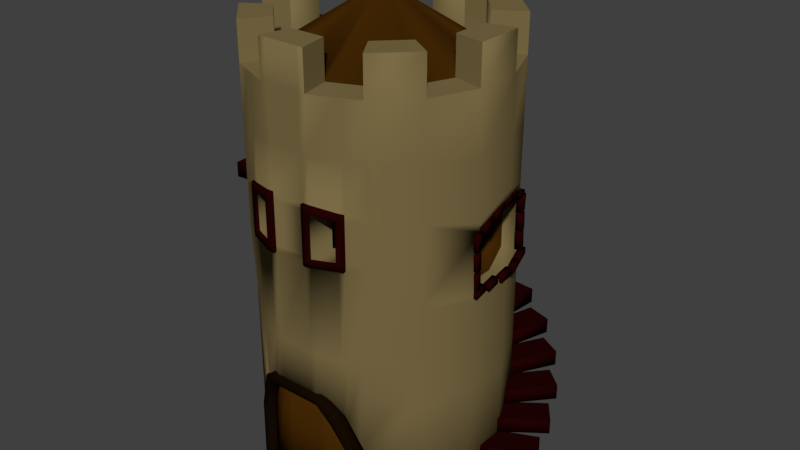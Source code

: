 # Source: Tower.blend  (saved by Blender 2.78.0; exported with 4.5.12 LTS)
import bpy
from mathutils import Matrix  # noqa: F401  (used for matrix-valued properties, if any)

bpy.ops.wm.read_factory_settings(use_empty=True)
scene = bpy.context.scene
scene.name = 'Scene'

# ---- collections
col_collection_1 = bpy.data.collections.new('Collection 1'); scene.collection.children.link(col_collection_1)

# ---- materials (node trees are filled in below, after node groups)
mat_brick = bpy.data.materials.new('Brick')
mat_brick.alpha_threshold = 0.0
mat_brick.roughness = 0.5
mat_castle_brick = bpy.data.materials.new('Castle Brick')
mat_castle_brick.alpha_threshold = 0.0
mat_castle_brick.roughness = 0.5
mat_wood_normal = bpy.data.materials.new('Wood Normal')
mat_wood_normal.alpha_threshold = 0.0
mat_wood_normal.roughness = 0.5
mat_wood_darker = bpy.data.materials.new('Wood Darker')
mat_wood_darker.alpha_threshold = 0.0
mat_wood_darker.roughness = 0.5

# ---- material node trees
mat_brick.use_nodes = True; mat_brick.node_tree.nodes.clear()
_N = mat_brick.node_tree.nodes; _L = mat_brick.node_tree.links
n0 = _N.new('ShaderNodeOutputMaterial'); n0.name = 'Material Output'; n0.location = (300, 300)
n1 = _N.new('ShaderNodeBsdfDiffuse'); n1.name = 'Diffuse BSDF'; n1.location = (10, 300)
n1.inputs[0].default_value = (0.196, 0.1468, 0.05997, 1.0)
_L.new(n1.outputs[0], n0.inputs[0])
n0.is_active_output = True
mat_castle_brick.use_nodes = True; mat_castle_brick.node_tree.nodes.clear()
_N = mat_castle_brick.node_tree.nodes; _L = mat_castle_brick.node_tree.links
n0 = _N.new('ShaderNodeOutputMaterial'); n0.name = 'Material Output'; n0.location = (300, 300)
n1 = _N.new('ShaderNodeBsdfDiffuse'); n1.name = 'Diffuse BSDF'; n1.location = (10, 300)
n1.inputs[0].default_value = (0.01599, 0.0008255, 0.0008255, 1.0)
_L.new(n1.outputs[0], n0.inputs[0])
n0.is_active_output = True
mat_wood_normal.use_nodes = True; mat_wood_normal.node_tree.nodes.clear()
_N = mat_wood_normal.node_tree.nodes; _L = mat_wood_normal.node_tree.links
n0 = _N.new('ShaderNodeOutputMaterial'); n0.name = 'Material Output'; n0.location = (300, 300)
n1 = _N.new('ShaderNodeBsdfDiffuse'); n1.name = 'Diffuse BSDF'; n1.location = (10, 300)
n1.inputs[0].default_value = (0.0578, 0.02117, 0.001558, 1.0)
_L.new(n1.outputs[0], n0.inputs[0])
n0.is_active_output = True
mat_wood_darker.use_nodes = True; mat_wood_darker.node_tree.nodes.clear()
_N = mat_wood_darker.node_tree.nodes; _L = mat_wood_darker.node_tree.links
n0 = _N.new('ShaderNodeOutputMaterial'); n0.name = 'Material Output'; n0.location = (300, 300)
n1 = _N.new('ShaderNodeBsdfDiffuse'); n1.name = 'Diffuse BSDF'; n1.location = (10, 300)
n1.inputs[0].default_value = (0.007193, 0.003262, 0.0008008, 1.0)
_L.new(n1.outputs[0], n0.inputs[0])
n0.is_active_output = True

# ---- world
world_world = bpy.data.worlds.new('World'); scene.world = world_world
world_world.use_nodes = True; world_world.node_tree.nodes.clear()
_N = world_world.node_tree.nodes; _L = world_world.node_tree.links
n0 = _N.new('ShaderNodeOutputWorld'); n0.name = 'World Output'; n0.location = (300, 300)
n1 = _N.new('ShaderNodeBackground'); n1.name = 'Background'; n1.location = (10, 300)
n1.inputs[0].default_value = (0.05088, 0.05088, 0.05088, 1.0)
_L.new(n1.outputs[0], n0.inputs[0])
n0.is_active_output = True
world_world.color = (0.05088, 0.05088, 0.05088)
world_world.use_sun_shadow = False
world_world.sun_shadow_jitter_overblur = 0.0
world_world.cycles.sampling_method = 'MANUAL'

# ---- meshes
me_cylinder_001 = bpy.data.meshes.new('Cylinder.001')
me_cylinder_001.from_pydata([(-0.8219, 0.2242, 1.435), (-0.8219, 0.00509, 1.458), (-0.8686, 0.2237, 1.505), (-0.8686, 0.00509, 1.528), (-0.8522, 0.2239, 1.587), (-0.8522, 0.00509, 1.61), (-0.7823, 0.2246, 1.634), (-0.7823, 0.00509, 1.657), (-0.6998, 0.2255, 1.617), (-0.6998, 0.00509, 1.641), (-0.653, 0.226, 1.547), (-0.653, 0.00509, 1.571), (-0.6695, 0.2258, 1.465), (-0.6695, 0.00509, 1.488), (-0.7394, 0.2251, 1.418), (-0.7394, 0.00509, 1.442), (-0.8796, 0.7562, 1.487), (-0.8632, 0.7565, 1.57), (-0.7933, 0.7579, 1.616), (-0.7108, 0.7595, 1.6), (-0.6641, 0.7604, 1.53), (-0.6805, 0.7601, 1.447), (-0.7504, 0.7587, 1.401), (-0.8329, 0.7571, 1.417), (-0.8832, 1.009, 1.483), (-0.8669, 1.007, 1.565), (-0.7974, 0.9987, 1.612), (-0.7155, 0.9891, 1.595), (-0.6691, 0.9837, 1.525), (-0.6854, 0.9856, 1.443), (-0.7549, 0.9937, 1.396), (-0.8368, 1.003, 1.413), (-0.7375, 1.56, 1.528), (-0.7236, 1.551, 1.61), (-0.6645, 1.514, 1.657), (-0.5948, 1.47, 1.641), (-0.5553, 1.445, 1.571), (-0.5692, 1.453, 1.488), (-0.6283, 1.491, 1.442), (-0.698, 1.535, 1.458), (-0.4022, 1.837, 1.685), (-0.3965, 1.822, 1.768), (-0.3726, 1.756, 1.815), (-0.3444, 1.678, 1.798), (-0.3284, 1.635, 1.728), (-0.334, 1.65, 1.646), (-0.3579, 1.716, 1.599), (-0.3862, 1.793, 1.616), (0.4276, 1.842, 1.685), (0.4222, 1.826, 1.768), (0.3988, 1.76, 1.815), (0.3713, 1.683, 1.798), (0.3557, 1.639, 1.728), (0.3612, 1.654, 1.646), (0.3845, 1.72, 1.599), (0.412, 1.798, 1.616), (0.7443, 1.585, 1.685), (0.7308, 1.576, 1.768), (0.6732, 1.536, 1.815), (0.6052, 1.489, 1.798), (0.5667, 1.463, 1.728), (0.5802, 1.472, 1.646), (0.6378, 1.512, 1.599), (0.7058, 1.559, 1.616), (0.9351, 1.021, 1.542), (0.9189, 1.018, 1.625), (0.8497, 1.008, 1.671), (0.7681, 0.996, 1.655), (0.7219, 0.9892, 1.585), (0.7381, 0.9916, 1.502), (0.8073, 1.002, 1.456), (0.8889, 1.014, 1.472), (0.906, -0.00616, 1.571), (0.8896, -0.005668, 1.653), (0.8197, -0.003568, 1.7), (0.7372, -0.001091, 1.684), (0.6905, 0.0003125, 1.614), (0.7069, -0.0001803, 1.531), (0.7768, -0.00228, 1.485), (0.8593, -0.004757, 1.501), (1.529, 3.454, -0.9764), (1.443, 3.739, -0.9503), (1.478, 3.981, -0.8652), (1.527, 3.736, -0.9759), (1.554, 3.736, -0.8881), (1.598, 4.098, -0.4175), (1.527, 4.134, -0.6638), (1.717, 4.125, -0.4197), (1.72, 4.05, 0.3082), (1.768, 4.127, 0.06684), (1.673, 3.739, 0.2878), (1.676, 3.716, 0.2878), (1.767, 3.474, 0.3796), (1.681, 3.209, 0.3796), (1.698, 3.108, 0.3885), (1.676, 3.196, -0.4169), (1.674, 3.196, -0.6749), (2.292, 0.05107, 0.4312), (2.405, 0.492, 0.3191), (1.683, 0.7126, 0.138), (1.436, 0.7128, -0.526), (1.812, 1.154, -1.413), (0.2119, 1.816, -1.477), (0.2508, 2.257, -1.614), (-0.3806, 2.036, -2.237), (-0.5241, 2.257, -2.305), (-0.4312, 2.477, -1.423), (-1.007, 2.477, -2.139), (-0.7298, 2.698, -1.296), (-1.072, 2.918, -1.228), (-2.103, 3.139, -1.102), (-1.379, 3.139, -0.5901), (-1.498, 3.36, -0.6672), (-1.573, 3.58, -0.2763), (0.2741, 6.348, 1.342), (-0.3273, 5.817, -1.681), (-1.444, 5.817, -0.9352), (-1.706, 5.817, -0.3025), (-0.3273, 6.348, 1.761), (1.119, 5.825, 0.7775), (-1.089, 5.825, 0.7775), (-1.287, 5.825, -0.2192), (-0.244, 5.825, -1.262), (1.474, 5.817, -0.9352), (0.3574, 5.817, 1.761), (-1.444, 5.817, 1.015), (-0.3273, 6.348, -1.681), (0.2741, 5.825, -1.262), (-1.444, 6.348, 1.015), (-0.7226, 5.825, -1.064), (-0.3273, -7.907e-08, -1.681), (1.317, 6.348, 0.2989), (1.317, 6.348, -0.2192), (-1.089, 6.348, 0.7775), (0.3574, 1.769, -1.681), (0.9901, 1.769, -1.419), (1.474, 1.769, -0.9352), (1.736, 1.769, -0.3025), (1.736, 1.769, 0.3822), (1.474, 1.769, 1.015), (-0.3273, 1.769, 1.761), (-1.444, 1.769, 1.015), (-1.706, 1.769, 0.3822), (-1.706, 1.769, -0.3025), (-1.444, 1.769, -0.9352), (-0.96, 1.769, -1.419), (-0.3273, 1.769, -1.681), (-0.6437, 5.817, 1.63), (0.6738, 5.817, 1.63), (-0.6433, 0.1168, 1.46), (-0.7094, 0.1226, 1.476), (0.3574, 4.369, -1.681), (0.9901, 4.369, -1.419), (1.474, 4.262, 1.015), (0.9901, 4.274, 1.499), (-0.3273, 4.369, 1.761), (-0.96, 4.287, 1.499), (-1.444, 4.369, 1.015), (-1.444, 4.369, -0.9352), (-0.96, 4.369, -1.419), (-0.3273, 4.369, -1.681), (0.6738, 4.309, 1.63), (0.3574, 3.216, -1.681), (0.9901, 3.216, -1.419), (1.474, 3.216, 1.015), (0.9901, 3.75, 1.499), (0.3574, 3.753, 1.761), (-0.96, 3.738, 1.499), (-1.444, 3.737, 1.015), (-1.444, 3.216, -0.9352), (-0.96, 3.216, -1.419), (-0.3273, 3.216, -1.681), (-1.706, 5.817, 0.03986), (-1.706, 6.348, 0.03986), (-1.706, 1.769, 0.03986), (-1.482, 3.793, 0.458), (-1.482, 4.842, -0.2528), (0.08328, 6.6, -0.06225), (0.1355, 6.6, 0.0159), (0.1172, 6.6, 0.1081), (0.08328, 6.6, 0.142), (-0.008906, 6.6, 0.1603), (-0.05317, 6.6, 0.142), (-0.08706, 6.6, 0.1081), (-0.08706, 6.6, -0.02837), (-0.05317, 6.6, -0.06225), (-0.008906, 6.6, -0.08059), (-0.6437, 4.309, 1.258), (0.6738, 4.309, 1.258), (0.6738, 3.757, 1.258), (1.248, 4.049, -0.8902), (1.51, 3.139, 0.4273), (1.237, 4.129, -0.2033), (1.236, 3.246, -0.203), (0.9921, 3.967, -0.7922), (-1.482, 4.907, 0.5024), (-1.482, 3.713, 0.1026), (0.6738, -7.907e-08, 1.454), (0.3574, -7.907e-08, 1.517), (-0.3273, -7.907e-08, 1.517), (-0.6437, -7.907e-08, 1.466), (0.3546, 1.655, 1.622), (-0.3174, 1.655, 1.622), (0.7844, 0.9845, 1.397), (0.3668, -0.000449, 1.655), (-0.3178, 0.1168, 1.654), (0.758, 0.1314, 1.58), (1.444, 3.452, -0.9507), (1.477, 3.209, -0.8647), (1.451, 4.041, -0.9319), (1.537, 4.036, -0.9503), (1.596, 4.187, -0.4377), (1.717, 4.217, -0.4412), (1.747, 4.213, -0.2149), (1.682, 3.981, 0.2878), (1.771, 3.978, 0.2878), (1.761, 3.736, 0.3796), (1.679, 3.473, 0.2878), (1.698, 3.2, 0.3885), (1.746, 3.2, 0.135), (1.785, 3.108, 0.3741), (1.658, 3.108, -0.1093), (1.698, 3.2, 0.1298), (1.658, 3.2, -0.1093), (1.785, 3.2, 0.1154), (1.698, 3.108, -0.1412), (1.591, 3.104, -0.644), (1.591, 3.196, -0.644), (1.674, 3.104, -0.6749), (1.759, 3.196, -0.4479), (1.494, 0.05107, 0.817), (1.494, 0.2715, 0.817), (1.494, 0.05107, 0.4312), (2.405, 0.2716, 0.3191), (1.624, 0.492, 0.4876), (1.683, 0.4922, 0.138), (2.251, 0.7126, -0.5429), (2.078, 0.7128, -1.001), (2.102, 1.154, -1.159), (1.812, 0.9333, -1.413), (1.413, 1.154, -0.874), (1.802, 1.154, -1.572), (1.465, 1.154, -1.76), (1.422, 1.374, -1.913), (1.422, 1.595, -1.913), (1.189, 1.595, -1.148), (0.8199, 1.595, -1.261), (1.052, 1.374, -2.025), (1.052, 1.595, -2.025), (0.9119, 1.595, -1.369), (0.5936, 1.815, -2.197), (0.2119, 2.036, -1.477), (0.2508, 2.036, -1.614), (-0.01721, 2.036, -2.366), (-0.01721, 2.257, -2.366), (-0.1125, 2.036, -1.484), (-0.1033, 2.477, -1.626), (-0.78, 2.698, -1.429), (-0.9949, 2.698, -1.109), (-1.658, 2.698, -1.554), (-1.814, 2.918, -1.523), (-1.072, 3.139, -1.228), (-1.214, 3.139, -0.8699), (-1.315, 3.359, -0.9705), (-1.379, 3.359, -0.5901), (-2.296, 3.36, -0.6298), (-2.367, 3.58, -0.1936), (-1.533, 3.801, 0.3695), (-2.327, 3.801, 0.4521), (0.3574, -7.907e-08, -1.681), (0.9901, -7.907e-08, -1.419), (1.736, -7.907e-08, -0.3025), (-0.6437, 1.541, 1.63), (0.8274, 1.002, 1.499), (-1.706, -7.907e-08, 0.3822), (-0.7858, 1.002, 1.499), (0.7809, 0.9806, 1.295), (-1.726, 5.111, 0.1026), (1.474, 3.139, -0.9352), (-0.3273, 3.753, 1.761), (-1.726, 3.704, 0.5024), (-1.726, 3.709, -0.2973), (0.9921, 3.234, -0.7922), (-0.6437, 3.757, 1.258), (0.3574, 3.753, 1.389), (0.3574, 4.369, 1.389), (1.51, 3.245, -0.2575), (-1.676, 5.02, 0.1024), (-1.676, 4.842, -0.2528), (-1.676, 3.801, 0.1027), (0.6705, 0.1171, 1.451), (-0.7511, 1.009, 1.326), (-0.6122, 1.499, 1.405), (0.6741, 0.1209, 1.553), (0.3608, 0.1212, 1.617), (-0.3235, 0.1212, 1.617), (-0.6343, -0.000449, 1.604), (0.7984, 0.01824, 1.557), (0.6798, 0.1166, 1.589), (1.471, 3.452, -0.8629), (1.556, 3.454, -0.8885), (1.63, 4.216, -0.4268), (1.63, 4.125, -0.4054), (1.771, 3.978, 0.3796), (1.676, 3.716, 0.3796), (1.765, 3.717, 0.3796), (1.767, 3.474, 0.2878), (1.674, 3.452, 0.2878), (1.681, 3.209, 0.2878), (1.785, 3.2, 0.3741), (1.746, 3.2, -0.1237), (2.292, 0.2715, 0.817), (2.324, 0.2716, -0.05802), (1.543, 0.2716, 0.1105), (2.251, 0.4922, -0.5429), (1.523, 0.4922, -0.2134), (2.307, 0.7128, -0.6915), (1.285, 0.9333, -0.813), (1.076, 1.154, -1.062), (0.9119, 1.815, -1.369), (0.5274, 1.815, -1.401), (0.978, 1.815, -2.165), (0.4911, 2.036, -2.319), (0.5944, 2.036, -1.527), (0.1086, 2.036, -2.269), (0.1086, 1.816, -2.269), (-0.5241, 2.477, -2.305), (-0.852, 2.257, -2.102), (-0.4312, 2.257, -1.423), (-1.284, 2.698, -1.871), (-1.007, 2.698, -2.139), (-1.443, 2.698, -1.874), (-2.103, 3.359, -1.102), (-1.48, 3.58, -0.2818), (-1.48, 3.36, -0.2818), (-2.278, 3.36, -0.2444), (-1.57, 3.713, -0.2667), (-1.533, 3.58, 0.3695), (1.736, 5.817, 0.3822), (1.317, 5.825, 0.2989), (-0.6437, 1.602, 1.386), (0.3574, 6.348, 1.761), (-1.706, -7.907e-08, 0.03986), (-1.706, -7.907e-08, -0.3025), (-1.444, -7.907e-08, -0.9352), (1.736, 6.348, -0.3025), (1.736, 5.817, -0.3025), (1.119, 6.348, -0.6978), (1.474, 6.348, -0.9352), (-1.287, 6.348, -0.2192), (-1.706, 6.348, -0.3025), (0.7527, 5.825, 1.144), (0.7527, 6.348, 1.144), (-0.7226, 5.825, 1.144), (-0.7226, 6.348, 1.144), (-0.3273, 5.817, 1.761), (-0.96, 5.817, -1.419), (-0.96, 6.348, 1.499), (-0.244, 6.348, -1.262), (-1.287, 5.825, 0.2989), (0.2741, 5.825, 1.342), (0.2741, 6.348, -1.262), (0.3574, 1.769, 1.761), (0.6738, 1.531, 1.63), (-1.726, 4.907, 0.5024), (-0.6437, 3.757, 1.63), (1.736, 3.139, 0.3822), (1.736, 3.152, -0.3025), (1.266, 3.234, -0.8467), (1.248, 3.139, -0.8902), (-1.726, 3.713, 0.1026), (-1.482, 4.911, -0.2973), (-1.482, 3.709, -0.2973), (-1.726, 4.911, -0.2973), (0.03901, 6.6, -0.08059), (0.1172, 6.6, -0.02837), (0.1355, 6.6, 0.06382), (0.03901, 6.6, 0.1603), (-0.1054, 6.6, 0.06382), (-0.1054, 6.6, 0.0159), (-0.7547, -7.907e-08, 1.463), (-0.7653, -7.907e-08, 1.58), (1.511, 4.128, -0.2577), (1.266, 3.967, -0.8467), (1.236, 3.967, 0.4347), (1.51, 3.967, 0.3802), (-1.676, 4.839, 0.458), (-0.3271, 0.1173, 1.515), (0.7487, 0.1319, 1.442), (0.7522, 0.1357, 1.543), (-0.7453, -0.000449, 1.601), (-0.634, 0.1164, 1.598), (1.45, 3.209, -0.9526), (1.535, 3.212, -0.9782), (1.446, 3.716, -0.9513), (1.448, 3.473, -0.952), (1.533, 3.474, -0.9777), (1.563, 3.978, -0.8908), (1.452, 3.954, -0.9001), (1.589, 4.118, -0.7286), (1.591, 4.032, -0.6968), (1.529, 4.045, -0.6435), (1.683, 4.095, -0.4427), (1.66, 4.121, -0.2221), (1.747, 4.121, -0.2364), (1.662, 4.125, -0.2029), (1.701, 4.052, 0.04293), (1.789, 4.056, 0.02923), (1.749, 4.217, -0.1861), (1.749, 4.13, -0.2166), (1.68, 4.123, 0.08053), (1.807, 4.054, 0.2945), (1.807, 3.967, 0.2664), (1.761, 3.736, 0.2878), (1.765, 3.717, 0.2878), (1.679, 3.473, 0.3796), (1.674, 3.452, 0.3796), (1.769, 3.212, 0.3796), (1.769, 3.212, 0.2878), (1.763, 3.454, 0.2878), (1.785, 3.108, 0.1154), (1.746, 3.108, -0.1237), (1.698, 3.2, -0.1412), (1.746, 3.2, -0.4164), (1.785, 3.2, -0.1555), (1.676, 3.104, -0.4169), (1.759, 3.104, -0.4479), (1.624, 0.2716, 0.4876), (2.324, 0.492, -0.05802), (1.543, 0.492, 0.1105), (1.666, 0.7128, -0.216), (2.078, 0.9332, -1.001), (2.102, 0.9333, -1.159), (1.285, 1.154, -0.813), (0.978, 1.595, -2.165), (0.5936, 1.595, -2.197), (0.5274, 1.595, -1.401), (0.5944, 1.816, -1.527), (0.4911, 1.816, -2.319), (-0.1125, 2.257, -1.484), (-0.852, 2.477, -2.102), (-0.4522, 2.477, -1.564), (-1.284, 2.477, -1.871), (-1.658, 2.918, -1.554), (-1.214, 2.918, -0.8699), (-1.957, 2.918, -1.165), (-1.315, 3.139, -0.9705), (1.736, -7.907e-08, 0.3822), (1.474, -7.907e-08, 1.015), (-1.444, -7.907e-08, 1.015), (-0.96, -7.907e-08, -1.419), (0.6738, 1.602, 1.386), (0.8305, 1.002, 1.255), (0.6458, 1.499, 1.408), (0.6494, 1.502, 1.51), (1.474, 4.004, -0.9238), (1.51, 3.152, -0.2575), (1.51, 4.223, -0.2575), (-1.482, 5.111, 0.1026), (-1.676, 3.793, 0.458), (-1.482, 5.02, 0.1024), (-1.482, 4.839, 0.458), (-1.482, 3.798, -0.2528), (0.3572, 0.1173, 1.516), (-0.321, 1.652, 1.52), (0.3511, 1.652, 1.52), (-0.6397, 0.1207, 1.562), (-0.7058, 0.1265, 1.578), (0.6831, -0.000449, 1.593), (1.562, 3.212, -0.8904), (1.475, 3.473, -0.8641), (1.473, 3.716, -0.8634), (1.531, 3.717, -0.977), (1.557, 3.717, -0.8891), (1.56, 3.474, -0.8898), (1.452, 3.981, -0.953), (1.469, 3.739, -0.8624), (1.537, 3.978, -0.9787), (1.504, 4.037, -0.6784), (1.503, 4.123, -0.7102), (1.539, 3.949, -0.9185), (1.614, 4.041, -0.6687), (1.611, 4.131, -0.689), (1.68, 4.184, -0.4629), (1.66, 4.213, -0.2006), (1.701, 4.139, 0.07099), (1.662, 4.213, -0.1724), (1.789, 4.144, 0.05729), (1.68, 4.035, 0.05247), (1.72, 3.962, 0.2801), (1.768, 4.04, 0.03877), (1.673, 3.739, 0.3796), (1.682, 3.981, 0.3796), (1.763, 3.454, 0.3796), (1.658, 3.108, 0.1494), (1.658, 3.2, 0.1494), (1.746, 3.108, 0.135), (1.698, 3.108, 0.1298), (1.658, 3.108, -0.402), (1.658, 3.2, -0.402), (1.746, 3.108, -0.4164), (1.785, 3.108, -0.1555), (1.484, 3.111, -0.9552), (1.584, 3.104, -0.6707), (1.584, 3.196, -0.6707), (1.484, 3.203, -0.9552), (1.567, 3.111, -0.9861), (1.567, 3.203, -0.9861), (1.667, 3.104, -0.7017), (1.667, 3.196, -0.7017), (2.292, 0.05107, 0.817), (1.494, 0.2715, 0.4312), (2.292, 0.2715, 0.4312), (2.41, 0.4922, -0.1914), (2.41, 0.7126, -0.1914), (1.523, 0.7126, -0.2134), (2.307, 0.9332, -0.6915), (1.666, 0.9332, -0.216), (1.436, 0.9332, -0.526), (1.575, 0.9333, -0.5585), (1.575, 1.154, -0.5585), (1.802, 1.374, -1.572), (1.413, 1.374, -0.874), (1.076, 1.374, -1.062), (1.465, 1.374, -1.76), (1.189, 1.374, -1.148), (0.8199, 1.374, -1.261), (-0.3806, 2.257, -2.237), (-0.1033, 2.257, -1.626), (-0.4522, 2.698, -1.564), (-0.7298, 2.477, -1.296), (-1.443, 2.918, -1.874), (-0.78, 2.918, -1.429), (-0.9949, 2.918, -1.109), (-1.814, 3.139, -1.523), (-1.957, 3.139, -1.165), (-2.166, 3.139, -0.7218), (-2.166, 3.359, -0.7218), (-2.296, 3.58, -0.6298), (-1.498, 3.58, -0.6672), (-2.278, 3.58, -0.2444), (-2.367, 3.801, -0.1936), (-2.327, 3.58, 0.4521), (0.9901, 5.817, -1.419), (0.3574, 5.817, -1.681), (1.474, 5.817, 1.015), (1.474, -7.907e-08, -0.9352), (0.9901, 6.348, -1.419), (1.736, 6.348, 0.3822), (-1.706, 5.817, 0.3822), (1.119, 5.825, -0.6978), (0.9901, 6.348, 1.499), (1.474, 6.348, 1.015), (1.317, 5.825, -0.2192), (-0.3273, 1.769, 1.517), (-0.96, 6.348, -1.419), (-1.444, 6.348, -0.9352), (0.7891, 0.01869, 1.419), (0.8198, -7.907e-08, 1.57), (-1.706, 6.348, 0.3822), (-0.96, 5.817, 1.499), (0.7527, 5.825, -1.064), (0.9901, 5.817, 1.499), (0.3574, 6.348, -1.681), (0.7527, 6.348, -1.064), (-1.089, 5.825, -0.6978), (1.119, 6.348, 0.7775), (-0.244, 6.348, 1.342), (-0.244, 5.825, 1.342), (-1.287, 6.348, 0.2989), (-0.7226, 6.348, -1.064), (-1.089, 6.348, -0.6978), (-0.8065, 1.031, 1.296), (0.3574, 1.769, 1.517), (-0.6437, 4.309, 1.63), (1.736, 4.223, -0.3025), (1.736, 3.985, 0.2914), (0.3574, 4.369, 1.761), (0.6738, 3.757, 1.63), (1.51, 4.049, 0.4273), (-1.482, 3.704, 0.5024), (-0.3273, 3.753, 1.389), (-0.3273, 4.369, 1.389), (1.51, 3.234, 0.3802), (1.236, 3.234, 0.4347), (-1.482, 3.801, 0.1027), (-1.676, 3.798, -0.2528), (-0.7475, 1.013, 1.428), (-0.6087, 1.503, 1.507), (-0.318, -0.000449, 1.655), (0.3665, 0.1168, 1.654), (-0.7001, 0.1222, 1.614), (0.3574, 2.291, -1.681), (0.9901, 2.291, -1.419), (1.736, 2.268, -0.3025), (1.474, 2.291, 1.015), (-1.444, 2.479, 1.015), (-1.444, 2.291, -0.9352), (-0.96, 2.291, -1.419), (-0.3273, 2.291, -1.681), (-1.713, 2.47, 0.06248), (1.736, 2.263, 0.3822), (0.9078, 2.359, 1.499), (-0.3273, 2.415, 1.761), (-1.713, 2.469, -0.3006), (0.6738, 2.377, 1.63), (1.474, 2.263, -0.9352), (0.3574, 2.411, 1.761), (-0.8772, 2.438, 1.499), (-1.713, 2.467, 0.4256), (-0.6437, 2.441, 1.63), (0.9901, 5.046, 1.499), (0.9901, 5.093, -1.419), (1.736, 4.901, 0.3368), (1.474, 5.04, 1.015), (-1.716, 5.362, 0.4423), (-0.96, 5.093, -1.419), (0.3574, 5.093, 1.761), (-0.96, 5.052, 1.499), (0.3574, 5.093, -1.681), (1.474, 4.911, -0.9295), (1.736, 5.02, -0.3025), (-0.3273, 5.093, 1.761), (-1.444, 5.093, 1.015), (-1.716, 5.364, -0.2999), (-1.444, 5.093, -0.9352), (-0.3273, 5.093, -1.681), (-0.6437, 5.063, 1.63), (0.6738, 5.063, 1.63), (-1.716, 5.464, 0.07121), (-1.682, 2.448, -0.3748), (-1.693, 4.848, -0.3719), (-1.264, 5.825, -0.2751), (-0.1032, 6.6, 0.01072), (-1.693, 3.697, -0.3719), (-1.676, 5.817, -0.3765), (-1.676, 1.769, -0.3765), (-1.676, -7.907e-08, -0.3765), (-1.684, 5.333, -0.3742), (0.9901, 4.378, 1.499), (0.9901, 4.466, -1.419), (1.736, 4.108, 0.2975), (1.474, 4.367, 1.015), (-1.724, 4.968, 0.4943), (-0.96, 4.466, -1.419), (0.3574, 4.466, 1.761), (-0.96, 4.39, 1.499), (0.3574, 4.466, -1.681), (1.474, 4.126, -0.9246), (1.736, 4.33, -0.3025), (-0.3273, 4.466, 1.761), (-1.444, 4.466, 1.015), (-1.724, 4.972, -0.2976), (-1.444, 4.466, -0.9352), (-0.3273, 4.466, -1.681), (-0.6437, 4.41, 1.63), (0.6738, 4.41, 1.63), (-1.724, 5.159, 0.09834), (-1.692, 4.913, -0.3722), (-1.676, 1.769, 0.4545), (-1.694, 4.846, 0.5609), (-0.1033, 6.6, 0.06887), (-1.676, 5.817, 0.4545), (-1.676, -7.907e-08, 0.4545), (-1.265, 5.825, 0.3535), (-1.694, 3.708, 0.5609), (-1.683, 2.468, 0.4929), (-1.685, 5.332, 0.5077), (-1.692, 4.911, 0.5537), (-1.783, 4.97, 0.4965), (-1.785, 4.909, 0.5045), (-1.785, 4.913, -0.2951), (-1.785, 3.711, -0.2951), (-1.785, 5.113, 0.1047), (-1.752, 3.699, -0.3697), (-1.783, 4.974, -0.2954), (-1.752, 4.849, -0.3697), (-1.785, 3.706, 0.5045), (-1.783, 5.16, 0.1005), (-1.751, 4.914, -0.37), (-1.753, 4.847, 0.563), (-1.753, 3.709, 0.563), (-1.751, 4.913, 0.5559), (0.3574, 3.152, -1.681), (0.9901, 3.152, -1.419), (1.736, 3.091, -0.3025), (1.474, 3.152, 1.015), (-1.444, 3.651, 1.015), (-1.444, 3.152, -0.9352), (-0.96, 3.152, -1.419), (-0.3273, 3.152, -1.681), (-1.725, 3.627, 0.09979), (1.736, 3.079, 0.3822), (0.9844, 3.654, 1.499), (-0.3273, 3.661, 1.761), (-1.725, 3.624, -0.2975), (0.6738, 3.662, 1.63), (1.474, 3.079, -0.9352), (0.3574, 3.661, 1.761), (-0.9543, 3.649, 1.499), (-1.725, 3.619, 0.4971), (-0.6437, 3.667, 1.63), (-1.692, 3.611, -0.3721), (-1.693, 3.623, 0.5562), (-0.6879, 1.447, 1.361), (-0.6464, 1.37, 1.485), (-0.6499, 1.366, 1.384), (-0.7296, 5.817, 1.595), (-0.6823, 1.394, 1.595), (-0.6738, -7.907e-08, 1.465), (-0.7296, 3.752, 1.595), (-0.6645, -0.000449, 1.603), (-0.6613, 0.1184, 1.464), (-0.6577, 0.1223, 1.566), (-0.7296, 4.303, 1.595), (-0.6519, 0.118, 1.602), (-0.7071, 2.44, 1.595), (-0.7296, 5.06, 1.595), (-0.7296, 4.405, 1.595), (-0.728, 3.662, 1.595), (-0.2243, -7.907e-08, 1.517), (-0.2163, 1.655, 1.622), (-0.215, -0.000449, 1.655), (-0.001699, 6.6, 0.1603), (-0.2242, 0.1173, 1.515), (-0.2206, 0.1212, 1.617), (-0.2199, 1.652, 1.52), (-0.2243, 1.769, 1.761), (-0.2243, 5.817, 1.761), (-0.2243, 6.348, 1.761), (-0.1661, 6.348, 1.342), (-0.1661, 5.825, 1.342), (-0.2243, 1.769, 1.517), (-0.2243, 4.369, 1.761), (-0.2243, 3.753, 1.761), (-0.2149, 0.1168, 1.654), (-0.2243, 2.414, 1.761), (-0.2243, 5.093, 1.761), (-0.2243, 4.466, 1.761), (-0.2243, 3.661, 1.761), (0.2605, 1.655, 1.622), (0.0323, 6.6, 0.1603), (0.2569, 1.652, 1.52), (0.2615, 1.769, 1.761), (0.2615, 5.817, 1.761), (0.2615, 6.348, 1.761), (0.2015, 6.348, 1.342), (0.2015, 5.825, 1.342), (0.2615, 1.769, 1.517), (0.2615, 4.369, 1.761), (0.2615, 3.753, 1.761), (0.2615, 2.411, 1.761), (0.2615, 5.093, 1.761), (0.2615, 4.466, 1.761), (0.2615, 3.661, 1.761), (0.2615, -7.907e-08, 1.517), (0.2709, -0.000449, 1.655), (0.2614, 0.1173, 1.516), (0.265, 0.1212, 1.617), (0.2707, 0.1168, 1.654), (0.7562, 5.817, 1.596), (0.7138, 1.393, 1.596), (0.7562, 3.755, 1.596), (0.6909, 0.1209, 1.449), (0.6944, 0.1248, 1.55), (0.7146, 1.446, 1.352), (0.7038, 0.00487, 1.445), (0.7562, 4.3, 1.596), (0.681, 1.364, 1.379), (0.6846, 1.368, 1.481), (0.7131, 0.004421, 1.583), (0.7002, 0.1205, 1.587), (0.7347, 2.373, 1.596), (0.7562, 5.059, 1.596), (0.7562, 4.402, 1.596), (0.7547, 3.66, 1.596), (-0.3273, 4.369, 1.807), (-0.3273, 3.753, 1.807), (0.3574, 3.753, 1.807), (0.6738, 3.757, 1.676), (0.3574, 4.466, 1.807), (0.3574, 4.369, 1.807), (-0.6437, 3.757, 1.676), (-0.7296, 3.752, 1.641), (-0.3273, 4.466, 1.807), (-0.6437, 4.41, 1.676), (-0.6437, 4.309, 1.676), (0.6738, 4.41, 1.676), (0.6738, 4.309, 1.676), (0.2615, 4.369, 1.807), (-0.7296, 4.303, 1.641), (0.2615, 3.753, 1.807), (-0.7296, 4.405, 1.641), (0.2615, 4.466, 1.807), (-0.3273, 3.661, 1.807), (0.6738, 3.662, 1.676), (0.3574, 3.661, 1.807), (-0.6437, 3.667, 1.676), (-0.728, 3.662, 1.641), (0.2615, 3.661, 1.807), (-0.2243, 4.369, 1.807), (-0.2243, 3.753, 1.807), (-0.2243, 4.466, 1.807), (-0.2243, 3.661, 1.807), (0.7562, 3.755, 1.642), (0.7562, 4.3, 1.642), (0.7562, 4.402, 1.642), (0.7547, 3.66, 1.642)], [], [(8, 6, 7, 9), (10, 8, 9, 11), (12, 10, 11, 13), (14, 12, 13, 15), (0, 14, 15, 1), (4, 6, 18, 17), (5, 3, 1, 15, 13, 11, 9, 7), (4, 2, 3, 5), (2, 0, 1, 3), (6, 4, 5, 7), (18, 19, 27, 26), (10, 12, 21, 20), (2, 4, 17, 16), (0, 2, 16, 23), (8, 10, 20, 19), (6, 8, 19, 18), (12, 14, 22, 21), (14, 0, 23, 22), (30, 31, 39, 38), (16, 17, 25, 24), (23, 16, 24, 31), (21, 22, 30, 29), (19, 20, 28, 27), (17, 18, 26, 25), (22, 23, 31, 30), (20, 21, 29, 28), (35, 36, 44, 43), (28, 29, 37, 36), (26, 27, 35, 34), (24, 25, 33, 32), (31, 24, 32, 39), (29, 30, 38, 37), (27, 28, 36, 35), (25, 26, 34, 33), (47, 40, 48, 55), (33, 34, 42, 41), (38, 39, 47, 46), (36, 37, 45, 44), (34, 35, 43, 42), (32, 33, 41, 40), (39, 32, 40, 47), (37, 38, 46, 45), (52, 53, 61, 60), (45, 46, 54, 53), (43, 44, 52, 51), (41, 42, 50, 49), (46, 47, 55, 54), (44, 45, 53, 52), (42, 43, 51, 50), (40, 41, 49, 48), (62, 63, 71, 70), (50, 51, 59, 58), (48, 49, 57, 56), (55, 48, 56, 63), (53, 54, 62, 61), (51, 52, 60, 59), (49, 50, 58, 57), (54, 55, 63, 62), (69, 70, 78, 77), (60, 61, 69, 68), (58, 59, 67, 66), (56, 57, 65, 64), (63, 56, 64, 71), (61, 62, 70, 69), (59, 60, 68, 67), (57, 58, 66, 65), (73, 74, 75, 76, 77, 78, 79, 72), (67, 68, 76, 75), (65, 66, 74, 73), (70, 71, 79, 78), (68, 69, 77, 76), (66, 67, 75, 74), (64, 65, 73, 72), (71, 64, 72, 79), (392, 208, 299, 207), (207, 299, 300, 80), (80, 300, 469, 393), (393, 469, 208, 392), (207, 80, 393, 392), (300, 299, 208, 469), (395, 470, 471, 394), (394, 471, 473, 472), (472, 473, 474, 396), (396, 474, 470, 395), (394, 472, 396, 395), (473, 471, 470, 474), (81, 476, 82, 475), (475, 82, 397, 477), (477, 397, 84, 83), (83, 84, 476, 81), (475, 477, 83, 81), (397, 82, 476, 84), (478, 479, 209, 398), (398, 209, 210, 480), (480, 210, 399, 400), (400, 399, 479, 478), (398, 480, 400, 478), (210, 209, 479, 399), (85, 211, 86, 401), (401, 86, 482, 481), (481, 482, 483, 402), (402, 483, 211, 85), (401, 481, 402, 85), (482, 86, 211, 483), (403, 484, 301, 302), (302, 301, 212, 87), (87, 212, 213, 404), (404, 213, 484, 403), (302, 87, 404, 403), (212, 301, 484, 213), (406, 485, 486, 405), (405, 486, 408, 409), (409, 408, 487, 407), (407, 487, 485, 406), (405, 409, 407, 406), (408, 486, 485, 487), (489, 88, 410, 488), (488, 410, 89, 490), (490, 89, 411, 412), (412, 411, 88, 489), (488, 490, 412, 489), (89, 410, 88, 411), (90, 491, 492, 214), (214, 492, 303, 215), (215, 303, 216, 413), (413, 216, 491, 90), (214, 215, 413, 90), (303, 492, 491, 216), (217, 415, 304, 91), (91, 304, 305, 414), (414, 305, 92, 306), (306, 92, 415, 217), (91, 414, 306, 217), (305, 304, 415, 92), (308, 93, 416, 307), (307, 416, 493, 419), (419, 493, 417, 418), (418, 417, 93, 308), (307, 419, 418, 308), (493, 416, 93, 417), (94, 218, 495, 494), (494, 495, 219, 496), (496, 219, 309, 220), (220, 309, 218, 94), (494, 496, 220, 94), (219, 495, 218, 309), (497, 222, 223, 221), (221, 223, 310, 421), (421, 310, 224, 420), (420, 224, 222, 497), (221, 421, 420, 497), (310, 223, 222, 224), (225, 422, 499, 498), (498, 499, 423, 500), (500, 423, 424, 501), (501, 424, 422, 225), (498, 500, 501, 225), (423, 499, 422, 424), (425, 95, 227, 226), (226, 227, 96, 228), (228, 96, 229, 426), (426, 229, 95, 425), (226, 228, 426, 425), (96, 227, 95, 229), (503, 504, 505, 502), (502, 505, 507, 506), (506, 507, 509, 508), (508, 509, 504, 503), (502, 506, 508, 503), (507, 505, 504, 509), (510, 311, 231, 230), (230, 231, 511, 232), (232, 511, 512, 97), (97, 512, 311, 510), (230, 232, 97, 510), (511, 231, 311, 512), (233, 98, 234, 427), (427, 234, 429, 313), (313, 429, 428, 312), (312, 428, 98, 233), (427, 313, 312, 233), (429, 234, 98, 428), (513, 514, 99, 235), (235, 99, 515, 315), (315, 515, 236, 314), (314, 236, 514, 513), (235, 315, 314, 513), (515, 99, 514, 236), (316, 516, 517, 430), (430, 517, 518, 100), (100, 518, 431, 237), (237, 431, 516, 316), (430, 100, 237, 316), (518, 517, 516, 431), (432, 238, 520, 519), (519, 520, 433, 317), (317, 433, 101, 239), (239, 101, 238, 432), (519, 317, 239, 432), (433, 520, 238, 101), (241, 521, 522, 240), (240, 522, 523, 318), (318, 523, 524, 242), (242, 524, 521, 241), (240, 318, 242, 241), (523, 522, 521, 524), (243, 244, 245, 525), (525, 245, 246, 526), (526, 246, 248, 247), (247, 248, 244, 243), (525, 526, 247, 243), (246, 245, 244, 248), (434, 321, 319, 249), (249, 319, 320, 436), (436, 320, 250, 435), (435, 250, 321, 434), (249, 436, 435, 434), (320, 319, 321, 250), (438, 322, 323, 437), (437, 323, 251, 102), (102, 251, 324, 325), (325, 324, 322, 438), (437, 102, 325, 438), (251, 323, 322, 324), (253, 254, 103, 252), (252, 103, 439, 255), (255, 439, 527, 104), (104, 527, 254, 253), (252, 255, 104, 253), (439, 103, 254, 527), (105, 326, 256, 528), (528, 256, 106, 328), (328, 106, 440, 327), (327, 440, 326, 105), (528, 328, 327, 105), (106, 256, 326, 440), (107, 330, 529, 441), (441, 529, 108, 530), (530, 108, 329, 442), (442, 329, 330, 107), (441, 530, 442, 107), (108, 529, 330, 329), (331, 531, 532, 257), (257, 532, 533, 258), (258, 533, 443, 259), (259, 443, 531, 331), (257, 258, 259, 331), (533, 532, 531, 443), (260, 534, 261, 109), (109, 261, 262, 444), (444, 262, 535, 445), (445, 535, 534, 260), (109, 444, 445, 260), (262, 261, 534, 535), (110, 332, 263, 446), (446, 263, 264, 111), (111, 264, 537, 536), (536, 537, 332, 110), (446, 111, 536, 110), (264, 263, 332, 537), (265, 538, 539, 112), (112, 539, 333, 334), (334, 333, 540, 335), (335, 540, 538, 265), (112, 334, 335, 265), (333, 539, 538, 540), (266, 541, 336, 113), (113, 336, 267, 337), (337, 267, 268, 542), (542, 268, 541, 266), (113, 337, 542, 266), (267, 336, 541, 268), (134, 135, 270, 269), (135, 136, 546, 270), (123, 348, 347, 550), (136, 137, 271, 546), (547, 348, 123, 543), (137, 138, 447, 271), (345, 132, 131, 548), (138, 139, 448, 447), (345, 548, 338, 346), (139, 273, 558, 448), (132, 345, 346, 553), (552, 551, 562, 545), (708, 275, 572, 704), (548, 131, 339, 338), (729, 118, 355, 728), (275, 141, 449, 381), (338, 339, 119, 545), (659, 142, 274, 663), (357, 128, 125, 560), (174, 143, 343, 342), (123, 550, 553, 346), (636, 144, 344, 637), (173, 350, 117, 172), (144, 145, 450, 344), (543, 561, 564, 547), (145, 146, 130, 450), (556, 555, 356, 116), (626, 115, 544, 619), (352, 566, 119, 351), (127, 544, 563, 361), (115, 126, 563, 544), (544, 127, 561, 543), (564, 347, 348, 547), (126, 115, 122, 358), (551, 352, 351, 562), (555, 570, 129, 356), (552, 566, 352, 551), (356, 129, 122, 115), (730, 567, 118, 729), (116, 565, 571, 556), (354, 133, 128, 357), (350, 349, 121, 117), (569, 349, 350, 559), (635, 632, 565, 116), (571, 570, 555, 556), (128, 133, 120, 125), (358, 361, 563, 126), (360, 351, 180, 377), (570, 571, 565, 129), (662, 664, 359, 549), (559, 549, 359, 569), (746, 114, 360, 747), (355, 568, 353, 560), (361, 358, 122, 127), (118, 567, 568, 355), (347, 564, 561, 550), (133, 354, 353, 120), (357, 560, 353, 354), (545, 119, 566, 552), (131, 132, 553, 339), (349, 569, 359, 121), (341, 124, 360, 114), (562, 351, 360, 124), (130, 146, 134, 269), (598, 599, 146, 145), (597, 598, 145, 144), (630, 597, 144, 636), (600, 604, 143, 174), (666, 609, 142, 659), (608, 596, 141, 275), (716, 608, 275, 708), (736, 603, 140, 727), (605, 607, 362, 363), (595, 602, 273, 139), (601, 595, 139, 138), (594, 601, 138, 137), (606, 594, 137, 136), (593, 606, 136, 135), (592, 593, 135, 134), (603, 610, 272, 140), (140, 272, 340, 554), (772, 605, 363, 761), (453, 465, 201, 454), (291, 150, 467, 587), (768, 453, 454, 769), (388, 276, 203, 389), (763, 388, 389, 764), (727, 140, 554, 732), (558, 273, 452, 557), (761, 363, 451, 765), (363, 362, 573, 451), (269, 270, 546, 271, 447, 448, 558, 557, 766, 197, 198, 755, 720, 199, 200, 709, 380, 381, 449, 663, 274, 342, 343, 637, 344, 450, 130), (275, 381, 380, 572), (750, 754, 799, 791), (738, 650, 784, 802), (647, 640, 152, 151), (640, 648, 455, 152), (648, 649, 575, 455), (649, 641, 576, 575), (641, 642, 153, 576), (642, 639, 154, 153), (645, 753, 793, 780), (578, 166, 778, 779), (718, 646, 156, 714), (646, 651, 157, 156), (643, 657, 678, 669), (373, 277, 673, 671), (658, 653, 158, 631), (653, 644, 159, 158), (644, 654, 160, 159), (171, 160, 151, 162), (690, 171, 162, 683), (655, 718, 792, 785), (577, 166, 284, 285), (151, 152, 163, 162), (152, 455, 278, 163), (366, 367, 456, 191), (576, 366, 191, 579), (576, 153, 164, 366), (153, 154, 165, 164), (365, 279, 581, 283), (161, 578, 779, 788), (714, 156, 167, 710), (156, 157, 168, 167), (652, 658, 679, 675), (280, 364, 195, 580), (631, 158, 169, 634), (158, 159, 170, 169), (159, 160, 171, 170), (368, 383, 194, 282), (286, 368, 282, 193), (278, 455, 190, 369), (575, 576, 579, 457), (367, 278, 369, 456), (455, 575, 457, 190), (364, 277, 458, 195), (364, 280, 677, 670), (609, 600, 174, 142), (559, 173, 172, 549), (142, 174, 342, 274), (175, 461, 386, 459), (585, 175, 459, 289), (281, 370, 196, 372), (373, 281, 372, 371), (370, 280, 580, 196), (277, 373, 371, 458), (374, 186, 185, 184, 633, 379, 378, 661, 183, 182, 181, 723, 741, 377, 180, 179, 376, 178, 375, 177), (122, 129, 185, 186), (747, 360, 377, 741), (561, 127, 374, 177), (127, 122, 186, 374), (353, 568, 181, 182), (550, 561, 177, 375), (120, 353, 182, 183), (553, 550, 375, 178), (664, 120, 183, 661), (351, 119, 179, 180), (339, 553, 178, 376), (121, 359, 378, 379), (119, 339, 376, 179), (632, 121, 379, 633), (129, 565, 184, 185), (166, 578, 189, 284), (574, 365, 283, 187), (155, 574, 187, 582), (161, 577, 285, 188), (279, 155, 582, 581), (578, 161, 188, 189), (382, 383, 190, 457), (385, 382, 457, 579), (383, 368, 369, 190), (583, 385, 579, 191), (368, 286, 456, 369), (286, 583, 191, 456), (383, 382, 192, 194), (583, 286, 193, 584), (385, 583, 584, 384), (382, 385, 384, 192), (460, 461, 195, 458), (461, 175, 580, 195), (462, 176, 371, 372), (175, 585, 196, 580), (176, 460, 458, 371), (585, 462, 372, 196), (287, 288, 586, 289), (386, 287, 289, 459), (460, 176, 288, 287), (176, 462, 586, 288), (461, 460, 287, 386), (462, 585, 289, 586), (276, 388, 557, 452), (387, 149, 391, 205), (290, 463, 590, 298), (150, 380, 390, 591), (150, 291, 572, 380), (292, 464, 554, 340), (742, 465, 573, 748), (768, 276, 452, 765), (709, 200, 296, 711), (706, 292, 340, 704), (763, 290, 298, 771), (465, 453, 451, 573), (454, 201, 294, 293), (721, 202, 295, 725), (705, 587, 467, 713), (202, 588, 466, 295), (769, 454, 293, 764), (463, 290, 293, 294), (149, 387, 295, 466), (464, 292, 588, 202), (757, 463, 294, 758), (706, 291, 587, 705), (726, 464, 202, 721), (712, 149, 466, 713), (298, 590, 204, 468), (735, 205, 589, 722), (715, 591, 390, 711), (205, 391, 296, 589), (771, 298, 468, 770), (766, 557, 297, 770), (755, 198, 204, 756), (200, 199, 589, 296), (724, 387, 205, 735), (557, 388, 206, 297), (198, 197, 468, 204), (712, 150, 591, 715), (700, 691, 600, 609), (146, 599, 592, 134), (775, 696, 605, 772), (694, 701, 610, 603), (683, 684, 593, 592), (684, 697, 606, 593), (697, 685, 594, 606), (685, 692, 601, 594), (692, 686, 595, 601), (686, 693, 602, 595), (696, 698, 607, 605), (739, 694, 603, 736), (719, 699, 608, 716), (699, 687, 596, 608), (703, 700, 609, 666), (691, 695, 604, 600), (702, 688, 597, 630), (688, 689, 598, 597), (689, 690, 599, 598), (549, 172, 629, 615), (356, 115, 626, 616), (116, 356, 616, 625), (635, 116, 625, 638), (172, 117, 624, 629), (662, 549, 615, 667), (560, 125, 623, 618), (707, 560, 618, 717), (728, 355, 622, 737), (148, 124, 617, 628), (545, 562, 611, 614), (338, 545, 614, 613), (346, 338, 613, 621), (123, 346, 621, 620), (543, 123, 620, 612), (544, 543, 612, 619), (355, 147, 627, 622), (760, 148, 628, 773), (654, 626, 619, 647), (117, 635, 638, 624), (695, 702, 630, 604), (565, 632, 633, 184), (277, 364, 670, 673), (668, 643, 669, 682), (604, 630, 636, 143), (117, 121, 632, 635), (143, 636, 637, 343), (624, 638, 658, 652), (160, 654, 647, 151), (615, 629, 657, 643), (616, 626, 654, 644), (625, 616, 644, 653), (638, 625, 653, 658), (629, 624, 652, 657), (667, 615, 643, 668), (618, 623, 651, 646), (717, 618, 646, 718), (737, 622, 650, 738), (628, 617, 645, 656), (614, 611, 639, 642), (613, 614, 642, 641), (621, 613, 641, 649), (620, 621, 649, 648), (612, 620, 648, 640), (619, 612, 640, 647), (622, 627, 655, 650), (773, 628, 656, 774), (623, 667, 668, 651), (125, 662, 667, 623), (687, 703, 666, 596), (359, 664, 661, 378), (157, 660, 665, 168), (651, 668, 660, 157), (596, 666, 659, 141), (125, 120, 664, 662), (141, 659, 663, 449), (682, 669, 670, 680), (678, 675, 671, 673), (680, 670, 677, 681), (669, 678, 673, 670), (671, 676, 674, 672), (675, 679, 676, 671), (280, 665, 681, 677), (665, 660, 680, 681), (631, 634, 674, 676), (660, 668, 682, 680), (658, 631, 676, 679), (634, 281, 672, 674), (657, 652, 675, 678), (281, 373, 671, 672), (168, 665, 703, 687), (281, 634, 702, 695), (170, 171, 690, 689), (169, 170, 689, 688), (634, 169, 688, 702), (370, 281, 695, 691), (665, 280, 700, 703), (167, 168, 687, 699), (710, 167, 699, 719), (365, 574, 786, 782), (775, 762, 804, 807), (164, 165, 693, 686), (366, 164, 686, 692), (367, 366, 692, 685), (278, 367, 685, 697), (163, 278, 697, 684), (162, 163, 684, 683), (696, 775, 807, 795), (155, 279, 777, 776), (280, 370, 691, 700), (599, 690, 683, 592), (166, 577, 781, 778), (627, 717, 718, 655), (147, 707, 717, 627), (701, 719, 716, 610), (149, 712, 715, 391), (391, 715, 711, 296), (150, 712, 713, 467), (292, 706, 705, 588), (588, 705, 713, 466), (291, 706, 704, 572), (380, 709, 711, 390), (650, 655, 785, 784), (710, 719, 798, 783), (610, 716, 708, 272), (272, 708, 704, 340), (750, 734, 739, 754), (752, 737, 738, 753), (744, 728, 737, 752), (754, 739, 736, 751), (757, 724, 735, 759), (199, 720, 722, 589), (759, 735, 722, 756), (742, 726, 721, 740), (387, 724, 725, 295), (740, 721, 725, 758), (464, 726, 732, 554), (568, 731, 723, 181), (749, 733, 734, 750), (753, 738, 733, 749), (743, 727, 732, 748), (751, 736, 727, 743), (567, 730, 731, 568), (746, 730, 729, 745), (745, 729, 728, 744), (341, 745, 744, 124), (114, 746, 745, 341), (607, 751, 743, 362), (362, 743, 748, 573), (698, 696, 795, 796), (774, 656, 787, 806), (201, 740, 758, 294), (465, 742, 740, 201), (590, 759, 756, 204), (463, 757, 759, 590), (698, 754, 751, 607), (124, 744, 752, 617), (617, 752, 753, 645), (754, 698, 796, 799), (720, 755, 756, 722), (724, 757, 758, 725), (726, 742, 748, 732), (731, 747, 741, 723), (730, 746, 747, 731), (165, 762, 775, 693), (611, 773, 774, 639), (562, 760, 773, 611), (693, 775, 772, 602), (197, 766, 770, 468), (206, 771, 770, 297), (203, 769, 764, 389), (388, 763, 771, 206), (453, 768, 765, 451), (154, 767, 762, 165), (639, 774, 767, 154), (273, 761, 765, 452), (290, 763, 764, 293), (276, 768, 769, 203), (602, 772, 761, 273), (806, 787, 788, 805), (784, 785, 786, 776), (787, 780, 781, 788), (802, 784, 776, 800), (805, 788, 779, 804), (800, 776, 777, 801), (801, 777, 794, 803), (779, 778, 796, 795), (777, 782, 797, 794), (804, 779, 795, 807), (782, 783, 798, 797), (786, 790, 783, 782), (785, 792, 790, 786), (780, 793, 789, 781), (781, 789, 791, 778), (778, 791, 799, 796), (656, 645, 780, 787), (734, 733, 800, 801), (701, 694, 794, 797), (574, 155, 776, 786), (694, 739, 803, 794), (733, 738, 802, 800), (577, 161, 788, 781), (739, 734, 801, 803), (279, 365, 782, 777), (762, 767, 805, 804), (753, 749, 789, 793), (714, 710, 783, 790), (719, 701, 797, 798), (767, 774, 806, 805), (749, 750, 791, 789), (718, 714, 790, 792)])
me_cylinder_001.polygons.foreach_set('use_smooth', [1, 1, 1, 1, 1, 1, 1, 1, 1, 1, 1, 1, 1, 1, 1, 1, 1, 1, 1, 1, 1, 1, 1, 1, 1, 1, 1, 1, 1, 1, 1, 1, 1, 1, 1, 1, 1, 1, 1, 1, 1, 1, 1, 1, 1, 1, 1, 1, 1, 1, 1, 1, 1, 1, 1, 1, 1, 1, 1, 1, 1, 1, 1, 1, 1, 1, 1, 1, 1, 1, 1, 1, 1, 1, 1, 1, 1, 1, 1, 1, 1, 1, 1, 1, 1, 1, 1, 1, 1, 1, 1, 1, 1, 1, 1, 1, 1, 1, 1, 1, 1, 1, 1, 1, 1, 1, 1, 1, 1, 1, 1, 1, 1, 1, 1, 1, 1, 1, 1, 1, 1, 1, 1, 1, 1, 1, 1, 1, 1, 1, 1, 1, 1, 1, 1, 1, 1, 1, 1, 1, 1, 1, 1, 1, 1, 1, 1, 1, 1, 1, 1, 1, 1, 1, 1, 1, 1, 1, 1, 1, 1, 1, 1, 1, 1, 1, 1, 1, 1, 1, 1, 1, 1, 1, 1, 0, 1, 1, 1, 1, 1, 0, 1, 1, 1, 1, 1, 0, 1, 1, 1, 1, 1, 0, 1, 1, 1, 1, 1, 0, 1, 1, 1, 1, 1, 0, 1, 1, 1, 1, 1, 0, 1, 1, 1, 1, 1, 0, 1, 1, 1, 1, 1, 0, 1, 1, 1, 1, 1, 0, 1, 1, 1, 1, 1, 0, 1, 1, 1, 1, 1, 0, 1, 1, 1, 1, 1, 0, 1, 1, 1, 1, 1, 0, 1, 1, 1, 1, 1, 0, 1, 1, 1, 1, 1, 0, 1, 1, 1, 1, 1, 0, 1, 1, 0, 1, 1, 1, 0, 1, 1, 1, 0, 1, 1, 0, 1, 1, 0, 1, 1, 1, 0, 1, 1, 1, 0, 1, 1, 1, 1, 0, 1, 0, 0, 0, 0, 0, 0, 0, 0, 0, 0, 0, 0, 0, 0, 0, 0, 1, 1, 0, 0, 1, 0, 1, 0, 1, 1, 0, 0, 1, 1, 0, 0, 1, 1, 1, 1, 1, 1, 1, 1, 1, 1, 1, 1, 1, 1, 1, 1, 1, 1, 1, 1, 1, 1, 1, 1, 1, 1, 1, 1, 1, 1, 1, 1, 1, 1, 1, 1, 1, 1, 1, 1, 1, 1, 1, 1, 1, 1, 1, 1, 1, 1, 1, 1, 1, 1, 1, 1, 1, 1, 1, 1, 1, 1, 1, 1, 1, 1, 1, 1, 1, 1, 1, 1, 1, 1, 1, 1, 1, 1, 1, 1, 1, 1, 1, 1, 1, 1, 1, 1, 1, 1, 1, 1, 1, 1, 1, 1, 1, 1, 1, 1, 1, 1, 1, 1, 1, 1, 1, 1, 1, 1, 1, 1, 1, 1, 1, 1, 1, 1, 1, 1, 1, 1, 1, 1, 1, 1, 1, 1, 1, 1, 1, 1, 1, 1, 1, 1, 1, 1, 1, 1, 1, 1, 1, 1, 1, 1, 1, 1, 1, 1, 1, 1, 1, 1, 1, 1, 1, 1, 1, 1, 1, 1, 1, 1, 1, 1, 1, 1, 1, 1, 1, 1, 1, 1, 1, 1, 1, 1, 1, 1, 1, 1, 1, 1, 1, 1, 1, 1, 1, 1, 1, 1, 1, 1, 1, 1, 1, 1, 1, 1, 1, 1, 1, 1, 1, 1, 1, 0, 1, 1, 1, 1, 1, 1, 1, 1, 1, 1, 1, 1, 1, 1, 1, 1, 1, 1, 1, 1, 1, 1, 1, 1, 1, 1, 1, 1, 0, 1, 1, 1, 1, 1, 1, 1, 1, 1, 1, 1, 1, 1, 1, 1, 1, 1, 1, 1, 1, 1, 1, 1, 1, 1, 1, 1, 1, 1, 1, 1, 1, 1, 1, 1, 1, 1, 1, 1, 1, 1, 1, 1, 1, 1, 1, 1, 1, 1, 1, 1, 1, 1, 1, 1, 1, 1, 1, 1, 1, 1, 1, 1, 1, 1, 1, 1, 1, 0, 1, 1, 0, 1, 1, 1, 1, 1, 1, 1, 1, 1, 1, 1, 1, 1, 1, 1, 1, 1, 1, 1, 1, 1, 1, 1, 1, 1, 1, 1, 1, 1, 1, 1, 1, 1, 1, 1, 1, 1, 1, 1, 1, 1, 1, 1, 1, 1, 1, 1, 1, 1, 1, 1, 1, 1, 1, 1, 1, 1, 1, 1, 1, 1, 1, 1, 1])
me_cylinder_001.polygons.foreach_set('material_index', [4, 4, 4, 4, 4, 4, 4, 4, 4, 4, 4, 4, 4, 4, 4, 4, 4, 4, 4, 4, 4, 4, 4, 4, 4, 4, 4, 4, 4, 4, 4, 4, 4, 4, 4, 4, 4, 4, 4, 4, 4, 4, 4, 4, 4, 4, 4, 4, 4, 4, 4, 4, 4, 4, 4, 4, 4, 4, 4, 4, 4, 4, 4, 4, 4, 4, 4, 4, 4, 4, 4, 4, 4, 4, 1, 1, 1, 1, 1, 1, 1, 1, 1, 1, 1, 1, 1, 1, 1, 1, 1, 1, 1, 1, 1, 1, 1, 1, 1, 1, 1, 1, 1, 1, 1, 1, 1, 1, 1, 1, 1, 1, 1, 1, 1, 1, 1, 1, 1, 1, 1, 1, 1, 1, 1, 1, 1, 1, 1, 1, 1, 1, 1, 1, 1, 1, 1, 1, 1, 1, 1, 1, 1, 1, 1, 1, 1, 1, 1, 1, 1, 1, 1, 1, 1, 1, 1, 1, 1, 1, 1, 1, 1, 1, 1, 1, 1, 1, 1, 1, 1, 1, 1, 1, 1, 1, 1, 1, 1, 1, 1, 1, 1, 1, 1, 1, 1, 1, 1, 1, 1, 1, 1, 1, 1, 1, 1, 1, 1, 1, 1, 1, 1, 1, 1, 1, 1, 1, 1, 1, 1, 1, 1, 1, 1, 1, 1, 1, 1, 1, 1, 1, 1, 1, 1, 1, 1, 1, 1, 1, 1, 1, 1, 1, 1, 1, 1, 1, 1, 1, 1, 1, 1, 1, 1, 1, 1, 1, 1, 1, 1, 1, 1, 1, 1, 1, 1, 1, 1, 1, 1, 1, 1, 1, 1, 1, 1, 1, 1, 1, 1, 1, 0, 0, 0, 0, 0, 0, 0, 0, 0, 0, 0, 0, 0, 0, 0, 0, 0, 0, 0, 0, 0, 0, 0, 0, 0, 0, 0, 0, 0, 0, 0, 0, 0, 0, 0, 0, 0, 0, 0, 0, 0, 0, 0, 0, 0, 0, 0, 2, 0, 0, 0, 0, 0, 0, 0, 0, 0, 0, 0, 0, 0, 0, 0, 0, 0, 0, 0, 0, 0, 0, 0, 0, 0, 0, 0, 0, 0, 0, 0, 0, 0, 0, 3, 3, 3, 3, 3, 0, 0, 0, 0, 0, 0, 1, 1, 0, 0, 0, 0, 0, 0, 1, 1, 0, 0, 1, 1, 0, 0, 0, 0, 0, 1, 0, 0, 0, 0, 0, 0, 0, 0, 1, 0, 0, 1, 0, 0, 0, 0, 3, 3, 0, 0, 0, 0, 0, 1, 0, 0, 0, 3, 3, 0, 0, 0, 0, 2, 2, 2, 2, 2, 2, 2, 2, 2, 2, 2, 2, 2, 2, 2, 2, 0, 0, 0, 0, 0, 0, 3, 3, 3, 3, 3, 3, 3, 3, 3, 3, 0, 0, 0, 0, 0, 0, 3, 3, 3, 3, 3, 3, 0, 0, 0, 0, 0, 0, 0, 0, 0, 0, 0, 0, 3, 3, 3, 3, 3, 3, 3, 3, 3, 3, 3, 3, 0, 0, 0, 0, 0, 0, 0, 0, 0, 0, 0, 0, 0, 0, 0, 0, 0, 0, 0, 0, 0, 0, 0, 0, 0, 0, 0, 0, 0, 0, 0, 0, 0, 0, 0, 0, 0, 0, 0, 0, 0, 0, 0, 0, 0, 0, 0, 0, 0, 0, 0, 0, 2, 1, 1, 0, 0, 0, 0, 0, 0, 0, 0, 0, 0, 0, 0, 0, 0, 0, 0, 0, 0, 0, 0, 0, 0, 0, 0, 0, 0, 2, 0, 0, 0, 0, 0, 1, 1, 1, 1, 1, 1, 1, 1, 1, 1, 1, 1, 1, 1, 0, 0, 0, 0, 0, 0, 0, 0, 0, 1, 1, 0, 0, 0, 0, 0, 0, 1, 1, 0, 0, 1, 0, 0, 0, 0, 0, 3, 3, 3, 0, 0, 1, 1, 0, 0, 0, 0, 0, 0, 0, 0, 0, 3, 3, 3, 0, 2, 0, 0, 0, 0, 0, 0, 0, 0, 0, 0, 0, 1, 1, 3, 3, 0, 0, 0, 0, 0, 1, 0, 3, 0, 2, 0, 0, 0, 0, 0, 0, 0, 3, 0, 0, 0, 0, 0, 3, 3, 0, 1, 1, 1, 1, 1, 1, 1, 1, 1, 1, 1, 1, 1, 1, 1, 1, 1, 1, 1, 1, 1, 1, 1, 1, 1, 1, 1, 1, 1, 1, 1, 1])
_uv = me_cylinder_001.uv_layers.new(name='UVMap')
_uv.uv.foreach_set('vector', [0.5414, 0.6504, 0.5483, 0.6505, 0.5485, 0.6684, 0.5416, 0.6684, 0.394, 0.7661, 0.3992, 0.7657, 0.4025, 0.7835, 0.3973, 0.7839, 0.3871, 0.7666, 0.394, 0.7661, 0.3973, 0.7839, 0.3905, 0.7845, 0.4202, 0.7977, 0.4256, 0.7976, 0.4255, 0.8156, 0.4201, 0.8156, 0.4134, 0.7978, 0.4202, 0.7977, 0.4201, 0.8156, 0.4133, 0.8157, 0.5531, 0.6506, 0.5483, 0.6505, 0.5491, 0.6069, 0.554, 0.6071, 0.865, 0.4576, 0.8718, 0.4576, 0.8767, 0.4625, 0.8767, 0.4694, 0.8718, 0.4742, 0.865, 0.4742, 0.8601, 0.4694, 0.8601, 0.4625, 0.9021, 0.5372, 0.8953, 0.5372, 0.8973, 0.5193, 0.9042, 0.5194, 0.8953, 0.5372, 0.8899, 0.5372, 0.8919, 0.5193, 0.8973, 0.5193, 0.5483, 0.6505, 0.5531, 0.6506, 0.5534, 0.6685, 0.5485, 0.6684, 0.5491, 0.6069, 0.5423, 0.6067, 0.5427, 0.588, 0.5495, 0.5872, 0.394, 0.7661, 0.3871, 0.7666, 0.3821, 0.7232, 0.3889, 0.7227, 0.8953, 0.5372, 0.9021, 0.5372, 0.9004, 0.5808, 0.8936, 0.5807, 0.8899, 0.5372, 0.8953, 0.5372, 0.8936, 0.5807, 0.8882, 0.5808, 0.3992, 0.7657, 0.394, 0.7661, 0.3889, 0.7227, 0.3941, 0.7223, 0.5483, 0.6505, 0.5414, 0.6504, 0.5423, 0.6067, 0.5491, 0.6069, 0.4256, 0.7976, 0.4202, 0.7977, 0.4193, 0.7541, 0.4246, 0.7539, 0.4202, 0.7977, 0.4134, 0.7978, 0.4124, 0.7543, 0.4193, 0.7541, 0.4188, 0.7349, 0.412, 0.7341, 0.4228, 0.6906, 0.4286, 0.6942, 0.8936, 0.5807, 0.9004, 0.5808, 0.8999, 0.6012, 0.8931, 0.6013, 0.8882, 0.5808, 0.8936, 0.5807, 0.8931, 0.6013, 0.8876, 0.6009, 0.4246, 0.7539, 0.4193, 0.7541, 0.4188, 0.7349, 0.4241, 0.7355, 0.3941, 0.7223, 0.3889, 0.7227, 0.387, 0.7045, 0.3922, 0.7036, 0.554, 0.6071, 0.5491, 0.6069, 0.5495, 0.5872, 0.5543, 0.5866, 0.4193, 0.7541, 0.4124, 0.7543, 0.412, 0.7341, 0.4188, 0.7349, 0.3889, 0.7227, 0.3821, 0.7232, 0.3801, 0.7049, 0.387, 0.7045, 0.9403, 0.8007, 0.9463, 0.8035, 0.9345, 0.8229, 0.9287, 0.822, 0.387, 0.7045, 0.3801, 0.7049, 0.3819, 0.6664, 0.3888, 0.6666, 0.5495, 0.5872, 0.5427, 0.588, 0.534, 0.5487, 0.5398, 0.5451, 0.8931, 0.6013, 0.8999, 0.6012, 0.9042, 0.6458, 0.8973, 0.6465, 0.8876, 0.6009, 0.8931, 0.6013, 0.8973, 0.6465, 0.8918, 0.6444, 0.4241, 0.7355, 0.4188, 0.7349, 0.4286, 0.6942, 0.4331, 0.6972, 0.3922, 0.7036, 0.387, 0.7045, 0.3888, 0.6666, 0.3939, 0.6641, 0.5543, 0.5866, 0.5495, 0.5872, 0.5398, 0.5451, 0.5438, 0.5421, 0.8624, 0.3184, 0.8564, 0.319, 0.864, 0.2516, 0.8697, 0.2536, 0.5438, 0.5421, 0.5398, 0.5451, 0.5191, 0.5252, 0.5203, 0.5198, 0.4286, 0.6942, 0.4228, 0.6906, 0.4469, 0.6692, 0.4494, 0.6755, 0.3888, 0.6666, 0.3819, 0.6664, 0.3957, 0.6493, 0.4025, 0.65, 0.5398, 0.5451, 0.534, 0.5487, 0.5165, 0.5315, 0.5191, 0.5252, 0.8668, 0.3478, 0.8603, 0.346, 0.8498, 0.3178, 0.8564, 0.319, 0.8729, 0.3453, 0.8668, 0.3478, 0.8564, 0.319, 0.8624, 0.3184, 0.3819, 0.6664, 0.3773, 0.6637, 0.3912, 0.6442, 0.3957, 0.6493, 0.9382, 0.8787, 0.9449, 0.8787, 0.9463, 0.8965, 0.9395, 0.8959, 0.451, 0.6809, 0.4494, 0.6755, 0.5098, 0.6749, 0.5076, 0.6802, 0.9287, 0.822, 0.9345, 0.8229, 0.9382, 0.8787, 0.9325, 0.8804, 0.5203, 0.5198, 0.5191, 0.5252, 0.4572, 0.5244, 0.4546, 0.519, 0.4494, 0.6755, 0.4469, 0.6692, 0.5119, 0.6685, 0.5098, 0.6749, 0.9345, 0.8229, 0.9412, 0.822, 0.9449, 0.8787, 0.9382, 0.8787, 0.5191, 0.5252, 0.5165, 0.5315, 0.4591, 0.5308, 0.4572, 0.5244, 0.8564, 0.319, 0.8498, 0.3178, 0.8573, 0.2513, 0.864, 0.2516, 0.5306, 0.6918, 0.536, 0.6879, 0.5522, 0.7324, 0.5457, 0.7335, 0.4572, 0.5244, 0.4591, 0.5308, 0.4403, 0.5465, 0.4351, 0.5426, 0.864, 0.2516, 0.8573, 0.2513, 0.8607, 0.2264, 0.8675, 0.226, 0.8697, 0.2536, 0.864, 0.2516, 0.8675, 0.226, 0.8729, 0.2298, 0.5076, 0.6802, 0.5098, 0.6749, 0.5306, 0.6918, 0.5255, 0.695, 0.9325, 0.8804, 0.9382, 0.8787, 0.9395, 0.8959, 0.934, 0.8994, 0.4546, 0.519, 0.4572, 0.5244, 0.4351, 0.5426, 0.4297, 0.5393, 0.5098, 0.6749, 0.5119, 0.6685, 0.536, 0.6879, 0.5306, 0.6918, 0.5397, 0.7343, 0.5457, 0.7335, 0.5433, 0.8155, 0.5373, 0.8153, 0.8943, 0.4681, 0.8876, 0.4684, 0.8795, 0.4285, 0.8862, 0.4288, 0.4351, 0.5426, 0.4403, 0.5465, 0.4246, 0.5867, 0.4183, 0.5857, 0.8865, 0.115, 0.8931, 0.1154, 0.8861, 0.1615, 0.8796, 0.1617, 0.8806, 0.1175, 0.8865, 0.115, 0.8796, 0.1617, 0.8735, 0.1626, 0.5255, 0.695, 0.5306, 0.6918, 0.5457, 0.7335, 0.5397, 0.7343, 0.9, 0.4707, 0.8943, 0.4681, 0.8862, 0.4288, 0.8921, 0.4298, 0.4297, 0.5393, 0.4351, 0.5426, 0.4183, 0.5857, 0.412, 0.5848, 0.9523, 0.5745, 0.9475, 0.5793, 0.9406, 0.5793, 0.9357, 0.5745, 0.9357, 0.5676, 0.9406, 0.5627, 0.9475, 0.5627, 0.9523, 0.5676, 0.8921, 0.4298, 0.8862, 0.4288, 0.8941, 0.3483, 0.9, 0.3487, 0.412, 0.5848, 0.4183, 0.5857, 0.4207, 0.6683, 0.4143, 0.6685, 0.5457, 0.7335, 0.5522, 0.7324, 0.5499, 0.8157, 0.5433, 0.8155, 0.8862, 0.4288, 0.8795, 0.4285, 0.8875, 0.3478, 0.8941, 0.3483, 0.4183, 0.5857, 0.4246, 0.5867, 0.4271, 0.6682, 0.4207, 0.6683, 0.8796, 0.1617, 0.8861, 0.1615, 0.8931, 0.2449, 0.8866, 0.2454, 0.8735, 0.1626, 0.8796, 0.1617, 0.8866, 0.2454, 0.8805, 0.2456, 0.4028, 0.9389, 0.4101, 0.9389, 0.4101, 0.9587, 0.4028, 0.9587, 0.9015, 0.4878, 0.9015, 0.4803, 0.9087, 0.4803, 0.9087, 0.4878, 0.4301, 0.9369, 0.4375, 0.9369, 0.4375, 0.9567, 0.4301, 0.9567, 0.5438, 0.9295, 0.5438, 0.922, 0.551, 0.922, 0.551, 0.9295, 0.9838, 0.06315, 0.9909, 0.06316, 0.9909, 0.08296, 0.9838, 0.08295, 0.5949, 0.9776, 0.5877, 0.9776, 0.5877, 0.9578, 0.5949, 0.9578, 0.9636, 0.1065, 0.9563, 0.1065, 0.9563, 0.0867, 0.9636, 0.08672, 0.916, 0.4878, 0.916, 0.4803, 0.9232, 0.4803, 0.9232, 0.4878, 0.4449, 0.9567, 0.4375, 0.9567, 0.4375, 0.9369, 0.4449, 0.9369, 0.8383, 0.45, 0.8383, 0.4575, 0.8311, 0.4575, 0.8311, 0.45, 0.9538, 0.9893, 0.9467, 0.9893, 0.9467, 0.9695, 0.9538, 0.9695, 0.4025, 0.978, 0.3953, 0.978, 0.3953, 0.9582, 0.4025, 0.9582, 0.9523, 0.5628, 0.9596, 0.5627, 0.9596, 0.5825, 0.9523, 0.5826, 0.9015, 0.4803, 0.9015, 0.4878, 0.8942, 0.4878, 0.8942, 0.4803, 0.9563, 0.1065, 0.9489, 0.1065, 0.9489, 0.0867, 0.9563, 0.08675, 0.5931, 0.9289, 0.5931, 0.9364, 0.5859, 0.9364, 0.5859, 0.9289, 0.6578, 0.985, 0.6507, 0.9849, 0.6507, 0.9651, 0.6578, 0.9652, 0.4373, 0.9765, 0.4301, 0.9765, 0.4301, 0.9567, 0.4373, 0.9567, 0.9151, 0.9312, 0.9226, 0.9312, 0.9226, 0.9508, 0.9151, 0.9508, 0.2886, 0.7837, 0.2816, 0.784, 0.2816, 0.7768, 0.2886, 0.7765, 0.6896, 0.9035, 0.6971, 0.9034, 0.6971, 0.9231, 0.6896, 0.9232, 0.9526, 0.6352, 0.9455, 0.6352, 0.9455, 0.6279, 0.9526, 0.628, 0.9921, 0.1766, 0.9848, 0.1765, 0.9848, 0.1578, 0.9921, 0.1579, 0.9839, 0.01906, 0.9911, 0.01893, 0.9911, 0.03773, 0.9839, 0.03786, 0.3953, 0.9389, 0.4028, 0.9389, 0.4028, 0.9582, 0.3953, 0.9582, 0.9455, 0.6283, 0.9455, 0.6356, 0.9384, 0.6352, 0.9384, 0.6279, 0.5952, 0.9578, 0.5877, 0.9578, 0.5877, 0.9383, 0.5952, 0.9383, 0.9384, 0.643, 0.9384, 0.6357, 0.9457, 0.6356, 0.9457, 0.6429, 0.9838, 0.08296, 0.991, 0.08301, 0.991, 0.1024, 0.9838, 0.1023, 0.4716, 0.9857, 0.4644, 0.9857, 0.4644, 0.9663, 0.4716, 0.9663, 0.8204, 0.9725, 0.828, 0.9709, 0.828, 0.9895, 0.8205, 0.9876, 0.8239, 0.4577, 0.8239, 0.4502, 0.8311, 0.45, 0.8311, 0.4575, 0.9152, 0.9725, 0.9227, 0.9706, 0.9227, 0.9893, 0.9151, 0.9876, 0.8239, 0.45, 0.8239, 0.4575, 0.8167, 0.4578, 0.8167, 0.4503, 0.6074, 0.8007, 0.6146, 0.8007, 0.6146, 0.8159, 0.6074, 0.8159, 0.9848, 0.1766, 0.992, 0.1768, 0.992, 0.1955, 0.9848, 0.1952, 0.5438, 0.8811, 0.5513, 0.8809, 0.5513, 0.9019, 0.5438, 0.9022, 0.9445, 0.7332, 0.9517, 0.7333, 0.9517, 0.7406, 0.9445, 0.7404, 0.6462, 0.8604, 0.6537, 0.8608, 0.6537, 0.8818, 0.6462, 0.8816, 0.9517, 0.748, 0.9445, 0.7479, 0.9445, 0.7407, 0.9517, 0.7408, 0.1572, 0.953, 0.15, 0.953, 0.15, 0.9327, 0.1572, 0.9328, 0.2692, 0.9651, 0.262, 0.9651, 0.262, 0.9452, 0.2692, 0.9451, 0.262, 0.9254, 0.2695, 0.9254, 0.2695, 0.9451, 0.262, 0.9451, 0.5438, 0.9295, 0.5509, 0.9297, 0.5509, 0.9369, 0.5438, 0.9368, 0.9057, 0.777, 0.9132, 0.777, 0.9132, 0.7968, 0.9057, 0.7968, 0.9521, 0.4876, 0.9449, 0.4875, 0.9449, 0.4803, 0.9521, 0.4804, 0.9839, 0.0, 0.9911, 0.0001157, 0.9911, 0.01893, 0.9839, 0.01882, 0.9917, 0.5065, 0.9844, 0.5066, 0.9844, 0.4879, 0.9917, 0.4878, 0.6537, 0.9232, 0.6462, 0.9232, 0.6462, 0.9034, 0.6537, 0.9034, 0.9265, 0.7923, 0.9265, 0.7998, 0.9192, 0.7998, 0.9192, 0.7923, 0.658, 0.9453, 0.6506, 0.9453, 0.6506, 0.9256, 0.658, 0.9255, 0.6004, 0.9289, 0.6004, 0.9364, 0.5931, 0.9364, 0.5931, 0.9289, 0.4447, 0.9765, 0.4375, 0.9765, 0.4375, 0.9567, 0.4447, 0.9567, 0.7012, 0.9887, 0.6941, 0.9887, 0.6941, 0.9689, 0.7012, 0.9689, 0.9228, 0.3345, 0.9153, 0.3345, 0.9153, 0.3147, 0.9228, 0.3147, 0.9337, 0.7923, 0.9337, 0.7998, 0.9265, 0.7998, 0.9265, 0.7923, 0.8204, 0.9312, 0.8279, 0.9312, 0.8279, 0.951, 0.8204, 0.951, 0.8383, 0.4575, 0.8383, 0.45, 0.8456, 0.45, 0.8456, 0.4575, 0.15, 0.9531, 0.1572, 0.953, 0.1572, 0.9728, 0.15, 0.9729, 0.9909, 0.06315, 0.9838, 0.06315, 0.9838, 0.04334, 0.9909, 0.04335, 0.5513, 0.922, 0.5438, 0.922, 0.5438, 0.9022, 0.5513, 0.9022, 0.916, 0.4803, 0.916, 0.4878, 0.9087, 0.4878, 0.9087, 0.4803, 0.7001, 0.9453, 0.6927, 0.9453, 0.6927, 0.9255, 0.7001, 0.9255, 0.9305, 0.4803, 0.9305, 0.4878, 0.9232, 0.4878, 0.9232, 0.4803, 0.8277, 0.9708, 0.8204, 0.9709, 0.8204, 0.9511, 0.8277, 0.951, 0.961, 0.9893, 0.9539, 0.9893, 0.9539, 0.9695, 0.961, 0.9695, 0.2663, 0.9243, 0.2588, 0.9244, 0.2588, 0.9047, 0.2663, 0.9046, 0.9377, 0.4878, 0.9377, 0.4803, 0.9449, 0.4803, 0.9449, 0.4878, 0.2239, 0.9074, 0.2164, 0.9074, 0.2164, 0.8876, 0.2239, 0.8876, 0.9377, 0.4803, 0.9377, 0.4878, 0.9305, 0.4878, 0.9305, 0.4803, 0.9669, 0.5825, 0.9596, 0.5825, 0.9596, 0.5627, 0.9669, 0.5627, 0.9539, 0.9497, 0.9612, 0.9497, 0.9612, 0.9695, 0.9539, 0.9695, 0.2239, 0.9271, 0.2164, 0.9271, 0.2164, 0.9074, 0.2239, 0.9074, 0.9373, 0.7407, 0.9373, 0.7332, 0.9445, 0.7332, 0.9445, 0.7407, 0.2663, 0.9046, 0.2588, 0.9046, 0.2588, 0.8849, 0.2663, 0.8849, 0.9388, 0.3478, 0.9388, 0.3553, 0.9316, 0.3553, 0.9316, 0.3478, 0.4644, 0.9465, 0.4716, 0.9465, 0.4716, 0.9663, 0.4644, 0.9663, 0.9151, 0.9508, 0.9224, 0.9508, 0.9224, 0.9706, 0.9151, 0.9706, 0.2164, 0.8661, 0.2239, 0.8661, 0.2239, 0.8876, 0.2164, 0.8876, 0.9373, 0.7482, 0.9373, 0.7407, 0.9445, 0.7407, 0.9445, 0.7482, 0.6971, 0.8818, 0.6896, 0.8818, 0.6896, 0.8602, 0.6971, 0.8602, 0.941, 0.7923, 0.941, 0.7998, 0.9337, 0.7998, 0.9337, 0.7923, 0.6462, 0.8819, 0.6534, 0.8818, 0.6534, 0.9033, 0.6462, 0.9034, 0.6896, 0.8818, 0.6968, 0.8819, 0.6968, 0.9034, 0.6896, 0.9033, 0.4103, 0.9777, 0.4028, 0.9777, 0.4028, 0.9587, 0.4103, 0.9587, 0.2886, 0.769, 0.2886, 0.7765, 0.2816, 0.7765, 0.2816, 0.769, 0.7002, 0.9646, 0.6927, 0.9646, 0.6927, 0.9453, 0.7002, 0.9453, 0.946, 0.3478, 0.946, 0.3553, 0.9388, 0.3553, 0.9388, 0.3478, 0.6578, 0.9651, 0.6506, 0.9651, 0.6506, 0.9453, 0.6578, 0.9453, 0.9467, 0.9497, 0.9539, 0.9497, 0.9539, 0.9695, 0.9467, 0.9695, 0.4025, 0.8547, 0.41, 0.8548, 0.41, 0.8785, 0.4025, 0.8784, 0.2886, 0.7615, 0.2886, 0.769, 0.2816, 0.769, 0.2816, 0.7615, 0.4025, 0.8306, 0.41, 0.8304, 0.41, 0.8545, 0.4025, 0.8547, 0.9481, 0.7923, 0.9481, 0.7998, 0.941, 0.7998, 0.941, 0.7923, 0.6074, 0.776, 0.6146, 0.7759, 0.6146, 0.8006, 0.6074, 0.8007, 0.266, 0.8849, 0.2588, 0.8847, 0.2588, 0.8601, 0.266, 0.8602, 0.8204, 0.9952, 0.8024, 0.9952, 0.8024, 0.9312, 0.8204, 0.9312, 0.9303, 0.5193, 0.9123, 0.5193, 0.9123, 0.4878, 0.9303, 0.4878, 0.2695, 0.9201, 0.2875, 0.9201, 0.2875, 0.9851, 0.2695, 0.9851, 0.3572, 0.9475, 0.3752, 0.9475, 0.3752, 0.9788, 0.3572, 0.9788, 0.882, 0.0, 0.9135, 7.502e-07, 0.9135, 0.06528, 0.882, 0.06527, 0.132, 0.8675, 0.1635, 0.8675, 0.1635, 0.9327, 0.132, 0.9327, 0.9838, 0.1086, 0.9658, 0.1086, 0.9658, 0.04334, 0.9838, 0.04334, 0.9467, 0.9809, 0.9287, 0.9809, 0.9287, 0.9497, 0.9467, 0.9497, 0.9695, 0.5193, 0.9875, 0.5193, 0.9875, 0.5841, 0.9695, 0.5842, 0.4463, 0.9465, 0.4644, 0.9465, 0.4644, 0.9779, 0.4463, 0.9779, 0.2272, 0.8601, 0.2588, 0.8601, 0.2588, 0.9254, 0.2272, 0.9254, 0.8971, 0.866, 0.9287, 0.866, 0.9287, 0.9312, 0.8971, 0.9312, 0.2209, 0.995, 0.2029, 0.995, 0.2029, 0.9314, 0.2209, 0.9314, 0.2272, 0.9688, 0.2452, 0.9688, 0.2452, 0.9982, 0.2272, 0.9983, 0.9707, 0.5847, 0.9887, 0.5846, 0.9887, 0.6463, 0.9707, 0.6464, 0.9989, 0.9295, 0.9808, 0.9295, 0.9808, 0.8994, 0.9989, 0.8994, 0.8876, 0.6465, 0.9192, 0.6465, 0.9192, 0.7117, 0.8876, 0.7117, 0.7393, 0.866, 0.7708, 0.866, 0.7708, 0.9312, 0.7393, 0.9312, 0.5095, 0.9369, 0.5275, 0.9369, 0.5275, 0.996, 0.5095, 0.996, 0.982, 0.762, 1.0, 0.7619, 1.0, 0.7884, 0.982, 0.7885, 0.5696, 0.9384, 0.5877, 0.9383, 0.5877, 0.9941, 0.5696, 0.9943, 0.6326, 0.9692, 0.6507, 0.9692, 0.6507, 0.9966, 0.6326, 0.9966, 0.5067, 0.8157, 0.5383, 0.8157, 0.5383, 0.8809, 0.5067, 0.8809, 0.9288, 0.3147, 0.8972, 0.3147, 0.8972, 0.2494, 0.9288, 0.2495, 0.05411, 0.9444, 0.07214, 0.9444, 0.07214, 0.9963, 0.05411, 0.9963, 0.6008, 0.7492, 0.5827, 0.7493, 0.5827, 0.7271, 0.6008, 0.727, 0.9849, 0.1576, 0.9669, 0.1578, 0.9669, 0.1103, 0.9849, 0.1101, 0.9057, 0.8006, 0.8876, 0.8006, 0.8876, 0.7771, 0.9057, 0.777, 0.834, 0.866, 0.8024, 0.866, 0.8024, 0.8007, 0.834, 0.8007, 0.6896, 0.9255, 0.658, 0.9255, 0.658, 0.8602, 0.6896, 0.8603, 0.03607, 0.9972, 0.01804, 0.9971, 0.01804, 0.9444, 0.03607, 0.9445, 0.9885, 0.735, 0.9705, 0.735, 0.9705, 0.7111, 0.9885, 0.7111, 0.3953, 0.9939, 0.3773, 0.9938, 0.3773, 0.9389, 0.3953, 0.9389, 0.9848, 0.2491, 0.9668, 0.249, 0.9668, 0.223, 0.9848, 0.2231, 0.7393, 0.8007, 0.7708, 0.8007, 0.7708, 0.866, 0.7393, 0.866, 0.9, 0.3478, 0.9316, 0.3478, 0.9316, 0.4131, 0.9, 0.4131, 0.4752, 0.9369, 0.4932, 0.9369, 0.4932, 0.9966, 0.4752, 0.9965, 0.9489, 0.1145, 0.9309, 0.1145, 0.9309, 0.0867, 0.9489, 0.0867, 0.15, 0.9939, 0.132, 0.9939, 0.132, 0.9327, 0.15, 0.9328, 0.2633, 0.998, 0.2452, 0.9979, 0.2452, 0.9688, 0.2633, 0.9688, 0.4436, 0.8809, 0.412, 0.8809, 0.412, 0.8157, 0.4436, 0.8157, 0.7708, 0.866, 0.8024, 0.866, 0.8024, 0.9312, 0.7708, 0.9312, 0.8971, 0.9312, 0.9151, 0.9313, 0.9151, 0.9952, 0.8971, 0.9951, 0.9628, 0.9647, 0.9808, 0.9647, 0.9808, 0.995, 0.9628, 0.995, 0.9705, 0.6465, 0.9885, 0.6465, 0.9885, 0.7111, 0.9705, 0.711, 0.9659, 0.0, 0.9839, 3.503e-05, 0.9839, 0.03107, 0.9659, 0.03104, 0.5859, 0.8823, 0.5543, 0.8823, 0.5543, 0.8171, 0.5859, 0.8171, 0.2164, 0.9314, 0.1849, 0.9314, 0.1849, 0.8661, 0.2164, 0.8661, 0.9628, 0.8994, 0.9808, 0.8994, 0.9808, 0.9647, 0.9628, 0.9647, 0.9484, 0.5193, 0.9303, 0.5193, 0.9303, 0.4878, 0.9484, 0.4878, 0.9863, 0.484, 0.9683, 0.484, 0.9683, 0.4189, 0.9863, 0.4189, 0.8972, 0.3147, 0.9153, 0.3147, 0.9153, 0.3462, 0.8972, 0.3462, 0.9247, 0.2456, 0.8931, 0.2456, 0.8931, 0.1803, 0.9247, 0.1803, 0.7014, 0.8665, 0.733, 0.8665, 0.733, 0.9317, 0.7014, 0.9317, 0.2029, 0.9951, 0.1849, 0.9951, 0.1849, 0.9314, 0.2029, 0.9314, 0.9808, 0.3461, 0.9628, 0.3461, 0.9628, 0.3149, 0.9808, 0.3149, 0.7194, 0.9318, 0.7375, 0.9317, 0.7375, 0.9945, 0.7194, 0.9945, 0.9956, 0.8958, 0.9776, 0.8958, 0.9776, 0.8653, 0.9956, 0.8652, 0.8931, 0.115, 0.9247, 0.115, 0.9247, 0.1803, 0.8931, 0.1803, 0.8655, 0.9312, 0.834, 0.9312, 0.834, 0.866, 0.8655, 0.866, 0.4301, 0.9962, 0.412, 0.9962, 0.412, 0.9369, 0.4301, 0.9369, 0.9989, 0.9591, 0.9808, 0.9591, 0.9808, 0.9295, 0.9989, 0.9295, 0.5516, 0.9383, 0.5696, 0.9383, 0.5696, 0.9958, 0.5516, 0.9959, 0.6941, 0.9971, 0.676, 0.9972, 0.676, 0.969, 0.6941, 0.9689, 0.8655, 0.8007, 0.8971, 0.8007, 0.8971, 0.866, 0.8655, 0.866, 0.9316, 0.4783, 0.9, 0.4784, 0.9, 0.4131, 0.9316, 0.4131, 0.05411, 0.9966, 0.03607, 0.9967, 0.03607, 0.9445, 0.05411, 0.9444, 0.982, 0.7354, 1.0, 0.7354, 1.0, 0.7619, 0.982, 0.7619, 0.1082, 0.9942, 0.09018, 0.9943, 0.09018, 0.9445, 0.1082, 0.9444, 0.2886, 0.9726, 0.3067, 0.9725, 0.3067, 0.9971, 0.2886, 0.9973, 0.4752, 0.8809, 0.4436, 0.8809, 0.4436, 0.8157, 0.4752, 0.8157, 0.6146, 0.8604, 0.6462, 0.8604, 0.6462, 0.9257, 0.6146, 0.9257, 0.09018, 0.9951, 0.07214, 0.995, 0.07214, 0.9444, 0.09018, 0.9446, 0.7393, 0.9761, 0.7573, 0.9762, 0.7573, 1.0, 0.7393, 0.9999, 0.1263, 0.9904, 0.1082, 0.9904, 0.1082, 0.9444, 0.1263, 0.9444, 0.3229, 0.9724, 0.3409, 0.9725, 0.3409, 0.9975, 0.3229, 0.9975, 0.7708, 0.8007, 0.8024, 0.8007, 0.8024, 0.866, 0.7708, 0.866, 0.9287, 0.866, 0.8971, 0.866, 0.8971, 0.8007, 0.9287, 0.8007, 0.5455, 0.9951, 0.5275, 0.995, 0.5275, 0.9369, 0.5455, 0.937, 0.6326, 0.9968, 0.6146, 0.9968, 0.6146, 0.9692, 0.6326, 0.9692, 0.6142, 0.9962, 0.5962, 0.9962, 0.5962, 0.9415, 0.6142, 0.9414, 0.676, 0.9974, 0.658, 0.9974, 0.658, 0.9689, 0.676, 0.9689, 0.8655, 0.866, 0.834, 0.866, 0.834, 0.8007, 0.8655, 0.8007, 0.8971, 0.9312, 0.8655, 0.9312, 0.8655, 0.866, 0.8971, 0.866, 0.7194, 0.9949, 0.7014, 0.9948, 0.7014, 0.9317, 0.7194, 0.9318, 0.9808, 0.3149, 0.9988, 0.3149, 0.9988, 0.3451, 0.9808, 0.3451, 0.9988, 0.3104, 0.9808, 0.3104, 0.9808, 0.2495, 0.9988, 0.2494, 0.9664, 0.4878, 0.9844, 0.4878, 0.9844, 0.5185, 0.9664, 0.5185, 0.5067, 0.8809, 0.4752, 0.8809, 0.4752, 0.8157, 0.5067, 0.8157, 0.834, 0.9312, 0.8024, 0.9312, 0.8024, 0.866, 0.834, 0.866, 0.9848, 0.223, 0.9668, 0.223, 0.9668, 0.1578, 0.9848, 0.1578, 0.9664, 0.5192, 0.9484, 0.5192, 0.9484, 0.4878, 0.9664, 0.4878, 0.9776, 0.8007, 0.9956, 0.8007, 0.9956, 0.8652, 0.9776, 0.8652, 0.9123, 0.5193, 0.8942, 0.5193, 0.8942, 0.4878, 0.9123, 0.4878, 0.9192, 0.777, 0.8876, 0.777, 0.8876, 0.7117, 0.9192, 0.7117, 0.9357, 0.5846, 0.9042, 0.5846, 0.9042, 0.5193, 0.9357, 0.5193, 0.9808, 0.3149, 0.9628, 0.3149, 0.9699, 0.2494, 0.9808, 0.2496, 0.01804, 0.9972, 0.007138, 0.9964, 0.0, 0.9444, 0.01804, 0.9444, 0.9684, 0.3539, 0.9865, 0.3539, 0.9865, 0.4189, 0.9684, 0.4189, 0.1816, 0.9947, 0.1635, 0.9947, 0.1635, 0.9418, 0.1816, 0.9418, 0.6072, 0.8171, 0.5543, 0.8148, 0.5543, 0.7496, 0.6072, 0.7518, 0.1326, 0.8022, 0.1849, 0.8003, 0.1849, 0.8657, 0.132, 0.8675, 0.7671, 0.3747, 0.8167, 0.3744, 0.8167, 0.519, 0.7671, 0.5193, 0.6146, 0.1448, 0.5704, 0.1446, 0.5704, 6.506e-05, 0.6146, 0.0002151, 0.9696, 0.6899, 0.9696, 0.7332, 0.9373, 0.7332, 0.9373, 0.6905, 0.5704, 0.1446, 0.5164, 0.1446, 0.5164, 0.0, 0.5704, 6.506e-05, 0.6146, 0.519, 0.5704, 0.5188, 0.5704, 0.4755, 0.6146, 0.4757, 0.5164, 0.1446, 0.4608, 0.1446, 0.4608, 2.985e-05, 0.5164, 0.0, 0.5859, 0.9383, 0.5516, 0.9315, 0.5516, 0.8891, 0.5859, 0.8823, 0.4608, 0.1446, 0.412, 0.1447, 0.412, 0.0001501, 0.4608, 2.985e-05, 0.5164, 0.5188, 0.4608, 0.5188, 0.4608, 0.4755, 0.5164, 0.4754, 0.412, 0.1446, 0.3523, 0.08194, 0.3506, 2.097e-05, 0.412, 0.0, 0.2272, 0.9254, 0.262, 0.9254, 0.262, 0.9688, 0.2272, 0.9681, 0.412, 0.5188, 0.3654, 0.5188, 0.3654, 0.4755, 0.412, 0.4754, 0.8409, 0.1313, 0.8334, 0.1636, 0.8167, 0.162, 0.8217, 0.1278, 0.9707, 0.6279, 0.9384, 0.6279, 0.9384, 0.5852, 0.9707, 0.5846, 0.2637, 0.5188, 0.2554, 0.5188, 0.2554, 0.4755, 0.2637, 0.4755, 0.006521, 0.4368, 0.04934, 0.3744, 0.04964, 0.5189, 0.0, 0.5187, 0.1128, 0.5189, 0.1196, 0.5532, 0.08045, 0.5694, 0.06105, 0.5403, 0.09632, 0.3744, 0.1024, 0.3744, 0.1027, 0.5189, 0.09662, 0.5189, 0.006513, 0.0, 0.04856, 0.0001376, 0.04865, 0.04348, 0.006603, 0.04334, 0.1303, 0.3743, 0.1583, 0.3742, 0.1586, 0.5188, 0.1306, 0.5188, 0.2206, 0.5403, 0.2011, 0.5694, 0.162, 0.5532, 0.1688, 0.5189, 0.1642, 0.3742, 0.2086, 0.374, 0.2089, 0.5185, 0.1645, 0.5187, 0.1296, 6.878e-05, 0.1575, 3.897e-08, 0.1576, 0.04334, 0.1296, 0.04341, 0.6146, 0.3742, 0.6578, 0.3746, 0.6578, 0.5191, 0.6146, 0.5188, 0.658, 0.8602, 0.6585, 0.8325, 0.7013, 0.8325, 0.7014, 0.8602, 0.6578, 0.3746, 0.7113, 0.3748, 0.7113, 0.5193, 0.6578, 0.5191, 0.6146, 0.0, 0.6578, 0.0003881, 0.6578, 0.04373, 0.6146, 0.04334, 0.7113, 0.1031, 0.7113, 0.04391, 0.7671, 0.04385, 0.7671, 0.103, 0.658, 0.8007, 0.6577, 0.8333, 0.615, 0.8333, 0.6152, 0.8007, 0.9373, 0.6471, 0.9705, 0.6465, 0.9705, 0.6898, 0.9373, 0.6899, 0.7113, 0.04391, 0.7113, 0.0005671, 0.7671, 0.0005099, 0.7671, 0.04385, 0.2816, 0.6316, 0.2473, 0.6384, 0.2311, 0.5993, 0.2602, 0.5799, 0.9042, 0.6338, 0.9042, 0.5914, 0.9384, 0.5846, 0.9384, 0.6406, 0.6927, 0.9255, 0.6927, 0.9689, 0.658, 0.9682, 0.658, 0.9255, 0.3189, 0.9725, 0.2886, 0.9723, 0.2886, 0.9296, 0.3189, 0.9291, 0.9132, 0.1086, 0.882, 0.1086, 0.882, 0.06584, 0.9132, 0.06528, 0.5095, 0.8809, 0.5438, 0.8878, 0.5438, 0.9301, 0.5095, 0.9369, 0.2602, 0.7393, 0.2311, 0.7199, 0.2473, 0.6808, 0.2816, 0.6876, 0.2886, 0.8863, 0.2886, 0.88, 0.3229, 0.8731, 0.3229, 0.8816, 0.8601, 0.4594, 0.8594, 0.4841, 0.8167, 0.4841, 0.8167, 0.4594, 0.3229, 0.9223, 0.3229, 0.88, 0.3572, 0.8731, 0.3572, 0.9291, 0.6481, 0.969, 0.6146, 0.9692, 0.6146, 0.9264, 0.6481, 0.9257, 0.4752, 0.9301, 0.4752, 0.8878, 0.5095, 0.8809, 0.5095, 0.9369, 0.1749, 0.7978, 0.1666, 0.7641, 0.2011, 0.7498, 0.2206, 0.7789, 0.4463, 0.8878, 0.4463, 0.9301, 0.412, 0.9369, 0.412, 0.8809, 0.3537, 0.9724, 0.3229, 0.9723, 0.3229, 0.9295, 0.3537, 0.9291, 0.3773, 0.9321, 0.3773, 0.8897, 0.4115, 0.8829, 0.4115, 0.9389, 0.03426, 0.6384, 0.05048, 0.5993, 0.1305, 0.6539, 0.129, 0.6575, 0.8167, 0.5193, 0.8167, 0.4841, 0.8594, 0.4841, 0.8595, 0.5193, 0.1069, 0.7978, 0.1151, 0.7642, 0.1196, 0.766, 0.1128, 0.8003, 0.9659, 3.897e-08, 0.9659, 0.04334, 0.9309, 0.04271, 0.9309, 0.0, 0.961, 0.115, 0.9669, 0.115, 0.9669, 0.1577, 0.961, 0.1577, 0.0, 0.6876, 0.03426, 0.6808, 0.05048, 0.7199, 0.02144, 0.7393, 0.9247, 0.2005, 0.9663, 0.2005, 0.9663, 0.2432, 0.9247, 0.2432, 0.9695, 0.5627, 0.9357, 0.5627, 0.9357, 0.52, 0.9695, 0.5193, 0.7014, 0.8007, 0.7013, 0.8325, 0.6585, 0.8325, 0.6586, 0.8007, 0.2706, 0.8003, 0.2705, 0.8337, 0.2277, 0.8337, 0.2278, 0.8003, 0.2706, 0.8601, 0.2272, 0.8601, 0.2277, 0.8337, 0.2705, 0.8337, 0.6146, 0.8604, 0.615, 0.8333, 0.6577, 0.8333, 0.658, 0.8604, 0.9615, 0.7923, 0.9192, 0.7923, 0.9192, 0.7496, 0.9615, 0.7496, 0.9247, 0.1578, 0.9668, 0.1578, 0.9668, 0.2005, 0.9247, 0.2005, 0.9658, 0.04335, 0.9658, 0.0867, 0.9309, 0.08605, 0.9309, 0.04334, 0.02144, 0.5799, 0.05048, 0.5993, 0.03426, 0.6384, 1.951e-08, 0.6316, 0.7113, 0.5193, 0.7113, 0.3748, 0.7671, 0.3747, 0.7671, 0.5193, 0.6578, 0.3319, 0.7113, 0.3321, 0.7113, 0.3748, 0.6578, 0.3746, 0.6146, 0.3315, 0.6578, 0.3319, 0.6578, 0.3746, 0.6146, 0.3742, 0.164, 0.3187, 0.2085, 0.3313, 0.2086, 0.374, 0.1642, 0.3742, 0.1284, 0.317, 0.1581, 0.317, 0.1583, 0.3742, 0.1303, 0.3743, 0.0931, 0.3172, 0.09875, 0.3173, 0.1024, 0.3744, 0.09632, 0.3744, 0.00675, 0.3195, 0.04922, 0.3163, 0.04934, 0.3744, 0.006521, 0.4368, 0.2277, 0.1994, 0.2156, 0.1993, 0.2229, 0.08192, 0.2297, 0.114, 0.2637, 0.1973, 0.2554, 0.1974, 0.2554, 0.1446, 0.2637, 0.1446, 0.3379, 0.1943, 0.3104, 0.197, 0.3104, 0.1446, 0.3379, 0.1252, 0.412, 0.1872, 0.3588, 0.1928, 0.3523, 0.08194, 0.412, 0.1446, 0.4608, 0.185, 0.412, 0.1874, 0.412, 0.1447, 0.4608, 0.1446, 0.5164, 0.1853, 0.4608, 0.185, 0.4608, 0.1446, 0.5164, 0.1446, 0.5704, 0.185, 0.5164, 0.1853, 0.5164, 0.1446, 0.5704, 0.1446, 0.6146, 0.1874, 0.5704, 0.185, 0.5704, 0.1446, 0.6146, 0.1448, 0.7671, 0.332, 0.8167, 0.3318, 0.8167, 0.3744, 0.7671, 0.3747, 0.2554, 0.1974, 0.2322, 0.1995, 0.2322, 0.1259, 0.2554, 0.1446, 0.5827, 0.6452, 0.5936, 0.6193, 0.6136, 0.6193, 0.6027, 0.6452, 0.3433, 0.1939, 0.3379, 0.1943, 0.3379, 0.1252, 0.3416, 0.1139, 0.9373, 0.6468, 0.9277, 0.6708, 0.9194, 0.6705, 0.9289, 0.6465, 0.9135, 0.07299, 0.9225, 7.464e-05, 0.9309, 0.0, 0.9219, 0.07292, 0.5928, 0.8281, 0.5952, 0.8171, 0.6035, 0.8171, 0.6011, 0.828, 0.5952, 0.9289, 0.5859, 0.8592, 0.5942, 0.8592, 0.6035, 0.9289, 0.9451, 0.4734, 0.9456, 0.4782, 0.9372, 0.4784, 0.9367, 0.4736, 0.5827, 0.6536, 0.5827, 0.6452, 0.6027, 0.6452, 0.6027, 0.6536, 0.5827, 0.6193, 0.5743, 0.701, 0.5543, 0.7003, 0.5702, 0.6204, 0.5805, 0.7331, 0.5827, 0.7444, 0.5626, 0.7496, 0.5604, 0.7367, 0.5936, 0.7269, 0.5827, 0.7011, 0.6027, 0.7011, 0.6136, 0.727, 0.8876, 0.688, 0.8662, 0.7397, 0.8266, 0.7793, 0.7748, 0.8007, 0.7188, 0.8007, 0.667, 0.7793, 0.6216, 0.7258, 0.6339, 0.7233, 0.6318, 0.7163, 0.631, 0.7138, 0.6259, 0.688, 0.6259, 0.6801, 0.6259, 0.6404, 0.6259, 0.632, 0.6301, 0.6062, 0.6302, 0.6037, 0.6303, 0.5971, 0.6208, 0.5962, 0.667, 0.5407, 0.7129, 0.5218, 0.7188, 0.5193, 0.7468, 0.5193, 0.7748, 0.5193, 0.7809, 0.5218, 0.8266, 0.5407, 0.8662, 0.5803, 0.8876, 0.632, 0.8334, 0.1636, 0.8436, 0.2452, 0.8343, 0.2456, 0.8167, 0.162, 0.3709, 0.7613, 0.3709, 0.7537, 0.3747, 0.7537, 0.3747, 0.7613, 0.2886, 0.7179, 0.286, 0.7259, 0.2824, 0.7247, 0.285, 0.7167, 0.7671, 0.1543, 0.8167, 0.154, 0.8167, 0.162, 0.7671, 0.1622, 0.6146, 0.3652, 0.5696, 0.3372, 0.5695, 0.3273, 0.6146, 0.3573, 0.5696, 0.3372, 0.5164, 0.3539, 0.5164, 0.3451, 0.5695, 0.3273, 0.5164, 0.3539, 0.4677, 0.3358, 0.4682, 0.3257, 0.5164, 0.3451, 0.4677, 0.3358, 0.412, 0.357, 0.412, 0.3485, 0.4682, 0.3257, 0.412, 0.3569, 0.3654, 0.3578, 0.3654, 0.3493, 0.412, 0.3484, 0.6111, 0.7622, 0.6136, 0.7696, 0.61, 0.7708, 0.6075, 0.7634, 0.8914, 0.9457, 0.8655, 0.935, 0.8655, 0.9312, 0.8914, 0.9419, 0.2259, 0.36, 0.2089, 0.3588, 0.2089, 0.3504, 0.2259, 0.3517, 0.006846, 0.16, 0.04888, 0.1539, 0.0489, 0.1619, 0.006863, 0.1684, 0.4074, 0.6491, 0.4074, 0.681, 0.4026, 0.6808, 0.4026, 0.649, 0.4663, 0.9465, 0.4662, 0.9136, 0.4711, 0.9135, 0.4711, 0.9463, 0.1634, 0.1172, 0.2082, 0.1535, 0.2082, 0.1615, 0.1634, 0.1226, 0.6146, 0.1538, 0.6578, 0.1542, 0.6578, 0.1621, 0.6146, 0.1617, 0.6578, 0.1542, 0.7113, 0.1544, 0.7113, 0.1623, 0.6578, 0.1621, 0.7113, 0.2565, 0.7113, 0.1623, 0.7671, 0.1622, 0.7671, 0.2564, 0.7113, 0.2617, 0.7113, 0.2565, 0.7671, 0.2564, 0.7671, 0.2617, 0.2881, 0.7539, 0.2886, 0.7615, 0.285, 0.7603, 0.2845, 0.7527, 0.959, 0.2494, 0.959, 0.2997, 0.9288, 0.2998, 0.9288, 0.2495, 0.7671, 0.1622, 0.8167, 0.162, 0.8167, 0.2562, 0.7671, 0.2564, 0.6146, 0.3573, 0.5695, 0.3273, 0.5704, 0.2566, 0.6146, 0.2631, 0.8606, 0.4576, 0.8497, 0.4027, 0.8686, 0.4027, 0.8795, 0.4576, 0.1635, 0.9365, 0.1642, 0.8675, 0.183, 0.8675, 0.183, 0.9418, 0.4682, 0.3257, 0.412, 0.3485, 0.412, 0.263, 0.4608, 0.2566, 0.412, 0.3484, 0.3654, 0.3493, 0.3654, 0.3065, 0.412, 0.2628, 0.7651, 0.9616, 0.7393, 0.9723, 0.7393, 0.9419, 0.7651, 0.9312, 0.8639, 0.4742, 0.8639, 0.5193, 0.8601, 0.5193, 0.8601, 0.4742, 0.2259, 0.3517, 0.2089, 0.3504, 0.2089, 0.3055, 0.2259, 0.3067, 0.006863, 0.1684, 0.0489, 0.1619, 0.04901, 0.2135, 0.006956, 0.2133, 0.4074, 0.7138, 0.41, 0.7201, 0.4052, 0.7199, 0.4025, 0.7136, 0.3821, 0.8829, 0.3821, 0.7846, 0.4019, 0.7846, 0.4019, 0.8829, 0.1634, 0.1226, 0.2082, 0.1615, 0.2084, 0.2557, 0.1636, 0.2166, 0.6146, 0.1617, 0.6578, 0.1621, 0.6578, 0.2563, 0.6146, 0.2559, 0.6578, 0.1621, 0.7113, 0.1623, 0.7113, 0.2565, 0.6578, 0.2563, 0.9684, 0.359, 0.9684, 0.4189, 0.9456, 0.4189, 0.9456, 0.359, 0.8167, 0.399, 0.8268, 0.3478, 0.8497, 0.3478, 0.8395, 0.399, 0.3572, 0.9475, 0.3574, 0.8769, 0.3761, 0.8731, 0.3761, 0.9475, 0.8436, 0.1698, 0.8531, 0.1224, 0.8735, 0.115, 0.8625, 0.1698, 0.8497, 0.4027, 0.8606, 0.3478, 0.8795, 0.3478, 0.8686, 0.4027, 0.8548, 0.2239, 0.8436, 0.1698, 0.8625, 0.1698, 0.8735, 0.2248, 0.4663, 0.8811, 0.4662, 0.9136, 0.4463, 0.9136, 0.4464, 0.8811, 0.3821, 0.7846, 0.3821, 0.8829, 0.3773, 0.8828, 0.3773, 0.7845, 0.09875, 0.3173, 0.1284, 0.317, 0.1303, 0.3743, 0.1024, 0.3744, 0.1016, 0.0001376, 0.1296, 6.878e-05, 0.1296, 0.04341, 0.1017, 0.04348, 0.1024, 0.3744, 0.1303, 0.3743, 0.1306, 0.5188, 0.1027, 0.5189, 0.962, 0.8861, 0.962, 0.8007, 0.9776, 0.8007, 0.9776, 0.8861, 0.4932, 0.9659, 0.4932, 0.9369, 0.509, 0.9369, 0.509, 0.9659, 0.982, 0.7354, 0.982, 0.768, 0.962, 0.768, 0.962, 0.7354, 0.8777, 0.3477, 0.8777, 0.2494, 0.8972, 0.2494, 0.8972, 0.3477, 0.982, 0.768, 0.982, 0.8007, 0.962, 0.8007, 0.962, 0.768, 0.4662, 0.9136, 0.4663, 0.9465, 0.4464, 0.9465, 0.4463, 0.9136, 0.1487, 0.6575, 0.1487, 0.6614, 0.1472, 0.6651, 0.1445, 0.6678, 0.1413, 0.6692, 0.1408, 0.6693, 0.1369, 0.6693, 0.1365, 0.6692, 0.1333, 0.6678, 0.1305, 0.6651, 0.129, 0.6614, 0.129, 0.6609, 0.129, 0.6581, 0.129, 0.6575, 0.1305, 0.6539, 0.1333, 0.6511, 0.1369, 0.6496, 0.1408, 0.6496, 0.1445, 0.6511, 0.1472, 0.6539, 0.2473, 0.6808, 0.2311, 0.7199, 0.1472, 0.6651, 0.1487, 0.6614, 0.03426, 0.6444, 0.03426, 0.6384, 0.129, 0.6575, 0.129, 0.6581, 0.2311, 0.5993, 0.2473, 0.6384, 0.1487, 0.6575, 0.1472, 0.6539, 0.2473, 0.6384, 0.2473, 0.6808, 0.1487, 0.6614, 0.1487, 0.6575, 0.05048, 0.7199, 0.03426, 0.6808, 0.129, 0.6614, 0.1305, 0.6651, 0.2011, 0.5694, 0.2311, 0.5993, 0.1472, 0.6539, 0.1445, 0.6511, 0.08044, 0.7498, 0.05048, 0.7199, 0.1305, 0.6651, 0.1333, 0.6678, 0.162, 0.5532, 0.2011, 0.5694, 0.1445, 0.6511, 0.1408, 0.6496, 0.1151, 0.7642, 0.08044, 0.7498, 0.1333, 0.6678, 0.1365, 0.6692, 0.05048, 0.5993, 0.08045, 0.5694, 0.1333, 0.6511, 0.1305, 0.6539, 0.1196, 0.5532, 0.162, 0.5532, 0.1408, 0.6496, 0.1369, 0.6496, 0.162, 0.766, 0.1196, 0.766, 0.1369, 0.6693, 0.1408, 0.6693, 0.08045, 0.5694, 0.1196, 0.5532, 0.1369, 0.6496, 0.1333, 0.6511, 0.1666, 0.7641, 0.162, 0.766, 0.1408, 0.6693, 0.1413, 0.6692, 0.2311, 0.7199, 0.2011, 0.7498, 0.1445, 0.6678, 0.1472, 0.6651, 0.8655, 0.935, 0.8914, 0.9457, 0.8914, 0.9761, 0.8655, 0.9654, 0.9326, 0.3449, 0.9326, 0.2998, 0.9628, 0.2998, 0.9628, 0.3449, 0.8599, 0.9724, 0.834, 0.9616, 0.834, 0.9312, 0.8599, 0.942, 0.7967, 0.9616, 0.7708, 0.9724, 0.7708, 0.942, 0.7967, 0.9312, 0.9324, 0.9497, 0.9324, 0.8994, 0.9628, 0.8994, 0.9628, 0.9497, 0.8639, 0.5193, 0.8639, 0.4742, 0.8942, 0.4742, 0.8942, 0.5193, 0.3695, 0.6982, 0.3564, 0.648, 0.3631, 0.6442, 0.3773, 0.6982, 0.3563, 0.7499, 0.3695, 0.6982, 0.3773, 0.6982, 0.3631, 0.7537, 0.3564, 0.648, 0.2964, 0.648, 0.2887, 0.6442, 0.3631, 0.6442, 0.2964, 0.7499, 0.3563, 0.7499, 0.3631, 0.7537, 0.2886, 0.7537, 0.2964, 0.648, 0.2973, 0.6982, 0.2896, 0.6982, 0.2887, 0.6442, 0.2973, 0.6982, 0.2964, 0.7499, 0.2886, 0.7537, 0.2896, 0.6982, 0.827, 0.3478, 0.8167, 0.2966, 0.8395, 0.2966, 0.8498, 0.3478, 0.8268, 0.45, 0.8167, 0.399, 0.8395, 0.399, 0.8497, 0.45, 0.9456, 0.4788, 0.9456, 0.4189, 0.9683, 0.4189, 0.9683, 0.4788, 0.8167, 0.2966, 0.827, 0.2456, 0.8498, 0.2456, 0.8395, 0.2966, 0.8493, 0.1076, 0.8784, 0.09273, 0.882, 0.09833, 0.8493, 0.115, 0.8784, 0.09273, 0.8784, 0.007301, 0.882, 0.0, 0.882, 0.09833, 0.8203, 0.007681, 0.8203, 0.09305, 0.8167, 0.09868, 0.8167, 0.0004269, 0.8784, 0.007301, 0.8493, 0.007958, 0.8493, 0.0007393, 0.882, 0.0, 0.8203, 0.09305, 0.8493, 0.1076, 0.8493, 0.115, 0.8167, 0.09868, 0.8493, 0.007958, 0.8203, 0.007681, 0.8167, 0.0004269, 0.8493, 0.0007393, 0.5834, 0.6193, 0.5543, 0.6048, 0.5543, 0.5194, 0.5834, 0.5197, 0.6124, 0.6044, 0.5834, 0.6193, 0.5834, 0.5197, 0.6124, 0.519, 0.5383, 0.8451, 0.5383, 0.8157, 0.5542, 0.8157, 0.5541, 0.8451, 0.962, 0.8007, 0.962, 0.8861, 0.9463, 0.8861, 0.9463, 0.8007, 0.5383, 0.8737, 0.5383, 0.8451, 0.5541, 0.8451, 0.5542, 0.8737, 0.4932, 0.995, 0.4932, 0.9659, 0.509, 0.9659, 0.509, 0.995, 0.004656, 0.8658, 0.01047, 0.9351, 0.006976, 0.9444, 0.0, 0.8641, 0.2827, 0.8889, 0.2875, 0.9147, 0.2762, 0.9141, 0.2713, 0.8883, 0.2869, 0.8073, 0.2819, 0.833, 0.2706, 0.8323, 0.2756, 0.8067, 0.3671, 0.8593, 0.3772, 0.858, 0.3772, 0.8694, 0.3671, 0.8706, 0.128, 0.9344, 0.128, 0.862, 0.132, 0.8601, 0.1315, 0.9444, 0.1177, 0.822, 0.096, 0.8099, 0.09634, 0.8003, 0.1198, 0.8136, 0.04964, 0.8104, 0.04209, 0.8105, 0.04141, 0.801, 0.0491, 0.8009, 0.01364, 0.8344, 0.004656, 0.8658, 0.0, 0.8641, 0.01041, 0.8277, 0.6302, 0.6037, 0.6301, 0.6062, 0.6188, 0.6069, 0.6188, 0.6045, 0.1205, 0.8329, 0.1177, 0.822, 0.1198, 0.8136, 0.1231, 0.8262, 0.2871, 0.8056, 0.2869, 0.8073, 0.2756, 0.8067, 0.2757, 0.805, 0.04209, 0.8105, 0.0168, 0.8233, 0.01408, 0.8149, 0.04141, 0.801, 0.3013, 0.5313, 0.3267, 0.5188, 0.3262, 0.6442, 0.3, 0.6442, 0.3725, 0.5188, 0.3806, 0.5188, 0.3811, 0.6442, 0.3728, 0.6442, 0.4048, 0.5421, 0.412, 0.5713, 0.4111, 0.6438, 0.4071, 0.6441, 0.3806, 0.5188, 0.4022, 0.5313, 0.4056, 0.6442, 0.3811, 0.6442, 0.298, 0.5424, 0.3013, 0.5313, 0.3, 0.6442, 0.2984, 0.6439, 0.9399, 0.4461, 0.9449, 0.4718, 0.9366, 0.472, 0.9316, 0.4463, 0.9456, 0.3644, 0.9407, 0.3902, 0.9323, 0.3904, 0.9372, 0.3646, 0.9276, 0.7257, 0.9373, 0.7496, 0.9289, 0.7493, 0.9192, 0.7254, 0.9401, 0.4383, 0.9399, 0.4461, 0.9316, 0.4463, 0.9317, 0.4385, 0.9201, 0.102, 0.9135, 0.07299, 0.9219, 0.07292, 0.9284, 0.1019, 0.9276, 0.7175, 0.9276, 0.7257, 0.9192, 0.7254, 0.9192, 0.7172, 0.9452, 0.3629, 0.9456, 0.3644, 0.9372, 0.3646, 0.9369, 0.3631, 0.6131, 0.827, 0.6133, 0.8532, 0.6037, 0.8532, 0.6035, 0.8269, 0.6136, 0.8997, 0.6136, 0.908, 0.604, 0.9081, 0.604, 0.8998, 0.6139, 0.9339, 0.6142, 0.938, 0.6042, 0.9414, 0.6042, 0.935, 0.6136, 0.908, 0.6137, 0.9324, 0.6042, 0.9326, 0.604, 0.9081, 0.6134, 0.8253, 0.6131, 0.827, 0.6035, 0.8269, 0.6039, 0.8243, 0.6318, 0.7163, 0.6339, 0.7233, 0.6226, 0.724, 0.6205, 0.7171, 0.6259, 0.6801, 0.6259, 0.688, 0.6146, 0.6887, 0.6146, 0.6809, 0.6301, 0.6062, 0.6259, 0.632, 0.6146, 0.6328, 0.6188, 0.6069, 0.2826, 0.8805, 0.2827, 0.8889, 0.2713, 0.8883, 0.2712, 0.8799, 0.9246, 0.3472, 0.9153, 0.3458, 0.9153, 0.3345, 0.9246, 0.3359, 0.6259, 0.688, 0.631, 0.7138, 0.6197, 0.7146, 0.6146, 0.6887, 0.2872, 0.9161, 0.2863, 0.9201, 0.275, 0.9195, 0.2759, 0.9155, 0.09277, 0.2232, 0.1252, 0.2224, 0.1284, 0.317, 0.09875, 0.3173, 0.7113, 0.3748, 0.7113, 0.3321, 0.7671, 0.332, 0.7671, 0.3747, 0.3449, 0.2992, 0.3379, 0.2993, 0.3379, 0.1943, 0.3433, 0.1939, 0.2554, 0.2992, 0.2322, 0.2997, 0.2322, 0.1995, 0.2554, 0.1974, 0.7671, 0.2617, 0.8167, 0.2614, 0.8167, 0.3318, 0.7671, 0.332, 0.6146, 0.2578, 0.5704, 0.2517, 0.5704, 0.185, 0.6146, 0.1874, 0.5704, 0.2517, 0.5164, 0.2526, 0.5164, 0.1853, 0.5704, 0.185, 0.5164, 0.2526, 0.4608, 0.2517, 0.4608, 0.185, 0.5164, 0.1853, 0.4608, 0.2517, 0.412, 0.2578, 0.412, 0.1874, 0.4608, 0.185, 0.412, 0.2576, 0.3649, 0.2987, 0.3588, 0.1928, 0.412, 0.1872, 0.3379, 0.2993, 0.3104, 0.2992, 0.3104, 0.197, 0.3379, 0.1943, 0.2637, 0.2992, 0.2554, 0.2992, 0.2554, 0.1974, 0.2637, 0.1973, 0.226, 0.2993, 0.2094, 0.2982, 0.2156, 0.1993, 0.2277, 0.1994, 0.006942, 0.2206, 0.04902, 0.2206, 0.04922, 0.3163, 0.00675, 0.3195, 0.08778, 0.2229, 0.09277, 0.2232, 0.09875, 0.3173, 0.0931, 0.3172, 0.1252, 0.2224, 0.1577, 0.2226, 0.1581, 0.317, 0.1284, 0.317, 0.1636, 0.2236, 0.2084, 0.2609, 0.2085, 0.3313, 0.164, 0.3187, 0.6146, 0.2611, 0.6578, 0.2615, 0.6578, 0.3319, 0.6146, 0.3315, 0.6578, 0.2615, 0.7113, 0.2617, 0.7113, 0.3321, 0.6578, 0.3319, 0.1017, 0.04348, 0.1296, 0.04341, 0.1272, 0.07227, 0.0969, 0.08069, 0.6578, 0.04373, 0.7113, 0.04391, 0.7113, 0.1031, 0.6578, 0.1029, 0.6146, 0.04334, 0.6578, 0.04373, 0.6578, 0.1029, 0.6146, 0.1025, 0.1635, 0.04331, 0.2079, 0.04309, 0.2081, 0.1023, 0.1634, 0.08294, 0.1296, 0.04341, 0.1576, 0.04334, 0.1575, 0.08037, 0.1272, 0.07227, 0.09563, 0.04348, 0.1017, 0.04348, 0.0969, 0.08069, 0.09141, 0.0832, 0.006603, 0.04334, 0.04865, 0.04348, 0.04878, 0.1027, 0.006733, 0.1059, 0.2259, 0.4755, 0.2089, 0.4754, 0.2089, 0.4129, 0.2259, 0.4136, 0.2637, 0.4755, 0.2554, 0.4755, 0.2554, 0.4163, 0.2637, 0.4163, 0.3379, 0.4755, 0.3104, 0.4755, 0.3104, 0.4163, 0.3379, 0.4138, 0.412, 0.4754, 0.3654, 0.4755, 0.3654, 0.4124, 0.412, 0.4119, 0.4608, 0.4755, 0.412, 0.4756, 0.412, 0.4121, 0.4645, 0.4006, 0.5164, 0.4754, 0.4608, 0.4755, 0.4645, 0.4006, 0.5164, 0.4103, 0.5704, 0.4755, 0.5164, 0.4754, 0.5164, 0.4103, 0.57, 0.4014, 0.6146, 0.4757, 0.5704, 0.4755, 0.57, 0.4014, 0.6146, 0.4165, 0.7671, 0.04385, 0.8167, 0.04357, 0.8167, 0.1028, 0.7671, 0.103, 0.2554, 0.4755, 0.2322, 0.4755, 0.2322, 0.4138, 0.2554, 0.4163, 0.345, 0.4755, 0.3379, 0.4755, 0.3379, 0.4138, 0.345, 0.4135, 0.7113, 0.1544, 0.7113, 0.1031, 0.7671, 0.103, 0.7671, 0.1543, 0.1576, 0.04334, 0.1635, 0.04331, 0.1634, 0.08294, 0.1575, 0.08037, 0.1577, 0.2226, 0.1636, 0.2236, 0.164, 0.3187, 0.1581, 0.317, 0.2011, 0.7498, 0.1666, 0.7641, 0.1413, 0.6692, 0.1445, 0.6678, 0.4662, 0.9136, 0.4663, 0.8811, 0.4711, 0.8809, 0.4711, 0.9135, 0.41, 0.6444, 0.4074, 0.6491, 0.4026, 0.649, 0.4052, 0.6442, 0.1581, 0.317, 0.164, 0.3187, 0.1642, 0.3742, 0.1583, 0.3742, 0.1688, 0.8003, 0.162, 0.766, 0.1666, 0.7641, 0.1749, 0.7978, 0.1583, 0.3742, 0.1642, 0.3742, 0.1645, 0.5187, 0.1586, 0.5188, 0.1575, 0.08037, 0.1634, 0.08294, 0.1634, 0.1172, 0.1574, 0.1124, 0.7113, 0.1623, 0.7113, 0.1544, 0.7671, 0.1543, 0.7671, 0.1622, 0.0969, 0.08069, 0.1272, 0.07227, 0.1251, 0.09725, 0.09277, 0.1129, 0.6578, 0.1029, 0.7113, 0.1031, 0.7113, 0.1544, 0.6578, 0.1542, 0.6146, 0.1025, 0.6578, 0.1029, 0.6578, 0.1542, 0.6146, 0.1538, 0.1634, 0.08294, 0.2081, 0.1023, 0.2082, 0.1535, 0.1634, 0.1172, 0.1272, 0.07227, 0.1575, 0.08037, 0.1574, 0.1124, 0.1251, 0.09725, 0.09141, 0.0832, 0.0969, 0.08069, 0.09277, 0.1129, 0.08776, 0.1176, 0.006733, 0.1059, 0.04878, 0.1027, 0.04888, 0.1539, 0.006846, 0.16, 0.2259, 0.4136, 0.2089, 0.4129, 0.2089, 0.3588, 0.2259, 0.36, 0.2637, 0.4163, 0.2554, 0.4163, 0.2554, 0.365, 0.2637, 0.365, 0.3379, 0.4138, 0.3104, 0.4163, 0.3104, 0.365, 0.3379, 0.3605, 0.412, 0.4119, 0.3654, 0.4124, 0.3654, 0.3578, 0.412, 0.3569, 0.4645, 0.4006, 0.412, 0.4121, 0.412, 0.357, 0.4677, 0.3358, 0.5164, 0.4103, 0.4645, 0.4006, 0.4677, 0.3358, 0.5164, 0.3539, 0.57, 0.4014, 0.5164, 0.4103, 0.5164, 0.3539, 0.5696, 0.3372, 0.6146, 0.4165, 0.57, 0.4014, 0.5696, 0.3372, 0.6146, 0.3652, 0.7671, 0.103, 0.8167, 0.1028, 0.8167, 0.154, 0.7671, 0.1543, 0.2554, 0.4163, 0.2322, 0.4138, 0.2322, 0.3605, 0.2554, 0.365, 0.345, 0.4135, 0.3379, 0.4138, 0.3379, 0.3605, 0.345, 0.3598, 0.04878, 0.1027, 0.09141, 0.0832, 0.08776, 0.1176, 0.04888, 0.1539, 0.04865, 0.04348, 0.09563, 0.04348, 0.09141, 0.0832, 0.04878, 0.1027, 0.04902, 0.2206, 0.08778, 0.2229, 0.0931, 0.3172, 0.04922, 0.3163, 0.1196, 0.766, 0.1151, 0.7642, 0.1365, 0.6692, 0.1369, 0.6693, 0.0489, 0.1619, 0.08719, 0.1229, 0.08739, 0.2159, 0.04901, 0.2135, 0.04888, 0.1539, 0.08776, 0.1176, 0.08719, 0.1229, 0.0489, 0.1619, 0.04922, 0.3163, 0.0931, 0.3172, 0.09632, 0.3744, 0.04934, 0.3744, 0.06105, 0.7789, 0.08044, 0.7498, 0.1151, 0.7642, 0.1069, 0.7978, 0.04934, 0.3744, 0.09632, 0.3744, 0.09662, 0.5189, 0.04964, 0.5189, 0.2892, 0.774, 0.2942, 0.7693, 0.2936, 0.7743, 0.2886, 0.7793, 0.3266, 0.7537, 0.3589, 0.769, 0.3589, 0.7739, 0.3262, 0.7576, 0.2886, 0.7793, 0.2936, 0.7743, 0.2936, 0.8726, 0.2886, 0.8723, 0.2942, 0.7693, 0.3266, 0.7537, 0.3262, 0.7576, 0.2936, 0.7743, 0.3589, 0.7739, 0.3648, 0.7791, 0.3648, 0.8731, 0.3589, 0.8722, 0.3589, 0.769, 0.3648, 0.7738, 0.3648, 0.7791, 0.3589, 0.7739, 0.6051, 0.7379, 0.6051, 0.7434, 0.6008, 0.7412, 0.6008, 0.7357, 0.2886, 0.6183, 0.2884, 0.7113, 0.2837, 0.7114, 0.2839, 0.6184, 0.2885, 0.5243, 0.2886, 0.6183, 0.2838, 0.6182, 0.2837, 0.5241, 0.2884, 0.7113, 0.2886, 0.7166, 0.2839, 0.7167, 0.2837, 0.7114, 0.2886, 0.5189, 0.2885, 0.5243, 0.2837, 0.5241, 0.2838, 0.5188, 0.6008, 0.7357, 0.6008, 0.7291, 0.6051, 0.727, 0.6051, 0.7336, 0.4074, 0.681, 0.4074, 0.7138, 0.4025, 0.7136, 0.4026, 0.6808, 0.8777, 0.2494, 0.8777, 0.3477, 0.8729, 0.3478, 0.8729, 0.2496, 0.04901, 0.2135, 0.08739, 0.2159, 0.08778, 0.2229, 0.04902, 0.2206, 0.1576, 0.2157, 0.1636, 0.2166, 0.1636, 0.2236, 0.1577, 0.2226, 0.6578, 0.2563, 0.7113, 0.2565, 0.7113, 0.2617, 0.6578, 0.2615, 0.6146, 0.2559, 0.6578, 0.2563, 0.6578, 0.2615, 0.6146, 0.2611, 0.1636, 0.2166, 0.2084, 0.2557, 0.2084, 0.2609, 0.1636, 0.2236, 0.125, 0.2154, 0.1576, 0.2157, 0.1577, 0.2226, 0.1252, 0.2224, 0.08739, 0.2159, 0.09233, 0.2162, 0.09277, 0.2232, 0.08778, 0.2229, 0.006956, 0.2133, 0.04901, 0.2135, 0.04902, 0.2206, 0.006942, 0.2206, 0.2259, 0.3067, 0.2089, 0.3055, 0.2094, 0.2982, 0.226, 0.2993, 0.9326, 0.2998, 0.9326, 0.3449, 0.9288, 0.3449, 0.9288, 0.2998, 0.3709, 0.7974, 0.3709, 0.8052, 0.3671, 0.8052, 0.3671, 0.7974, 0.412, 0.2628, 0.3654, 0.3065, 0.3649, 0.2987, 0.412, 0.2576, 0.4608, 0.2566, 0.412, 0.263, 0.412, 0.2578, 0.4608, 0.2517, 0.5164, 0.2576, 0.4608, 0.2566, 0.4608, 0.2517, 0.5164, 0.2526, 0.5704, 0.2566, 0.5164, 0.2576, 0.5164, 0.2526, 0.5704, 0.2517, 0.6146, 0.2631, 0.5704, 0.2566, 0.5704, 0.2517, 0.6146, 0.2578, 0.7671, 0.2564, 0.8167, 0.2562, 0.8167, 0.2614, 0.7671, 0.2617, 0.3704, 0.7903, 0.3709, 0.7974, 0.3673, 0.7962, 0.3668, 0.7891, 0.9324, 0.8994, 0.9324, 0.9497, 0.9287, 0.9497, 0.9287, 0.8994, 0.09233, 0.2162, 0.125, 0.2154, 0.1252, 0.2224, 0.09277, 0.2232, 0.7113, 0.3321, 0.7113, 0.2617, 0.7671, 0.2617, 0.7671, 0.332, 0.959, 0.2997, 0.959, 0.2494, 0.9628, 0.2494, 0.9628, 0.2997, 0.2322, 0.4138, 0.2259, 0.4136, 0.2259, 0.36, 0.2322, 0.3605, 0.2322, 0.4755, 0.2259, 0.4755, 0.2259, 0.4136, 0.2322, 0.4138, 0.2322, 0.2997, 0.226, 0.2993, 0.2277, 0.1994, 0.2322, 0.1995, 0.2875, 0.9147, 0.2872, 0.9161, 0.2759, 0.9155, 0.2762, 0.9141, 0.6137, 0.9324, 0.6139, 0.9339, 0.6042, 0.935, 0.6042, 0.9326, 0.9443, 0.359, 0.9452, 0.3629, 0.9369, 0.3631, 0.936, 0.3592, 0.9225, 0.1128, 0.9201, 0.102, 0.9284, 0.1019, 0.9309, 0.1127, 0.4022, 0.5313, 0.4048, 0.5421, 0.4071, 0.6441, 0.4056, 0.6442, 0.128, 0.862, 0.1205, 0.8329, 0.1231, 0.8262, 0.132, 0.8601, 0.6303, 0.5971, 0.6302, 0.6037, 0.6188, 0.6045, 0.619, 0.5979, 0.286, 0.7259, 0.2881, 0.7539, 0.2845, 0.7527, 0.2824, 0.7247, 0.4063, 0.772, 0.4063, 0.7646, 0.4101, 0.7646, 0.4101, 0.772, 0.2322, 0.1995, 0.2277, 0.1994, 0.2297, 0.114, 0.2322, 0.1259, 0.8436, 0.1192, 0.8409, 0.1313, 0.8217, 0.1278, 0.8236, 0.115, 0.3027, 0.3068, 0.2637, 0.3068, 0.2637, 0.2992, 0.3027, 0.2992, 0.3027, 0.4163, 0.2637, 0.4163, 0.2637, 0.365, 0.3027, 0.365, 0.3027, 0.4755, 0.2637, 0.4755, 0.2637, 0.4163, 0.3027, 0.4163, 0.3027, 0.2992, 0.2637, 0.2992, 0.2637, 0.1973, 0.3027, 0.1971, 0.282, 0.8408, 0.2826, 0.8805, 0.2712, 0.8799, 0.2707, 0.8402, 0.6259, 0.632, 0.6259, 0.6404, 0.6146, 0.6412, 0.6146, 0.6328, 0.6133, 0.8608, 0.6136, 0.8997, 0.604, 0.8998, 0.6037, 0.8609, 0.9277, 0.6785, 0.9276, 0.7175, 0.9192, 0.7172, 0.9194, 0.6782, 0.9407, 0.3902, 0.9406, 0.3986, 0.9322, 0.3988, 0.9323, 0.3904, 0.3343, 0.5188, 0.3725, 0.5188, 0.3728, 0.6442, 0.3339, 0.6442, 0.096, 0.8099, 0.08789, 0.81, 0.08808, 0.8004, 0.09634, 0.8003, 0.03426, 0.6808, 0.03426, 0.6744, 0.129, 0.6609, 0.129, 0.6614, 0.3027, 0.3571, 0.2637, 0.3571, 0.2637, 0.3068, 0.3027, 0.3068, 0.3027, 0.365, 0.2637, 0.365, 0.2637, 0.3571, 0.3027, 0.3571, 0.5827, 0.6933, 0.5827, 0.6536, 0.6027, 0.6536, 0.6027, 0.6933, 0.3027, 0.1971, 0.2637, 0.1973, 0.2637, 0.1446, 0.3027, 0.1446, 0.9247, 0.1151, 0.9311, 0.1151, 0.9311, 0.1578, 0.9247, 0.1578, 0.2886, 0.9164, 0.2886, 0.8863, 0.3229, 0.8816, 0.3229, 0.9213, 0.3027, 0.5188, 0.2637, 0.5188, 0.2637, 0.4755, 0.3027, 0.4755, 0.3104, 0.5188, 0.3027, 0.5188, 0.3027, 0.4755, 0.3104, 0.4755, 0.2886, 0.9223, 0.2886, 0.9164, 0.3229, 0.9213, 0.3229, 0.9291, 0.3104, 0.197, 0.3027, 0.1971, 0.3027, 0.1446, 0.3104, 0.1446, 0.5827, 0.7011, 0.5827, 0.6933, 0.6027, 0.6933, 0.6027, 0.7011, 0.3684, 0.7624, 0.3704, 0.7903, 0.3668, 0.7891, 0.3648, 0.7612, 0.6136, 0.727, 0.6131, 0.7342, 0.6095, 0.7355, 0.61, 0.7282, 0.3267, 0.5188, 0.3343, 0.5188, 0.3339, 0.6442, 0.3262, 0.6442, 0.9277, 0.6708, 0.9277, 0.6785, 0.9194, 0.6782, 0.9194, 0.6705, 0.6133, 0.8532, 0.6133, 0.8608, 0.6037, 0.8609, 0.6037, 0.8532, 0.2819, 0.833, 0.282, 0.8408, 0.2707, 0.8402, 0.2706, 0.8323, 0.3104, 0.2992, 0.3027, 0.2992, 0.3027, 0.1971, 0.3104, 0.197, 0.3104, 0.4755, 0.3027, 0.4755, 0.3027, 0.4163, 0.3104, 0.4163, 0.3104, 0.4163, 0.3027, 0.4163, 0.3027, 0.365, 0.3104, 0.365, 0.3709, 0.7549, 0.3684, 0.7624, 0.3648, 0.7612, 0.3673, 0.7537, 0.6259, 0.6404, 0.6259, 0.6801, 0.6146, 0.6809, 0.6146, 0.6412, 0.9406, 0.3986, 0.9401, 0.4383, 0.9317, 0.4385, 0.9322, 0.3988, 0.08789, 0.81, 0.04964, 0.8104, 0.0491, 0.8009, 0.08808, 0.8004, 0.03426, 0.6744, 0.03426, 0.6444, 0.129, 0.6581, 0.129, 0.6609, 0.9311, 0.1151, 0.961, 0.115, 0.961, 0.1577, 0.9311, 0.1578, 0.3654, 0.3065, 0.345, 0.3069, 0.3449, 0.2992, 0.3649, 0.2987, 0.3654, 0.4124, 0.345, 0.4135, 0.345, 0.3598, 0.3654, 0.3578, 0.3654, 0.4755, 0.345, 0.4755, 0.345, 0.4135, 0.3654, 0.4124, 0.3649, 0.2987, 0.3449, 0.2992, 0.3433, 0.1939, 0.3588, 0.1928, 0.631, 0.7138, 0.6318, 0.7163, 0.6205, 0.7171, 0.6197, 0.7146, 0.6142, 0.8206, 0.6134, 0.8253, 0.6039, 0.8243, 0.605, 0.8171, 0.2886, 0.5737, 0.298, 0.5424, 0.2984, 0.6439, 0.2936, 0.643, 0.2875, 0.8009, 0.2871, 0.8056, 0.2757, 0.805, 0.2762, 0.8003, 0.0168, 0.8233, 0.01364, 0.8344, 0.01041, 0.8277, 0.01408, 0.8149, 0.3654, 0.3493, 0.345, 0.3514, 0.345, 0.3069, 0.3654, 0.3065, 0.3654, 0.3578, 0.345, 0.3598, 0.345, 0.3514, 0.3654, 0.3493, 0.5743, 0.701, 0.5805, 0.7331, 0.5604, 0.7367, 0.5543, 0.7003, 0.9449, 0.4718, 0.9451, 0.4734, 0.9367, 0.4736, 0.9366, 0.472, 0.5859, 0.8592, 0.5928, 0.8281, 0.6011, 0.828, 0.5942, 0.8592, 0.3588, 0.1928, 0.3433, 0.1939, 0.3416, 0.1139, 0.3523, 0.08194, 0.2272, 0.8609, 0.22, 0.8616, 0.22, 0.8533, 0.2272, 0.8526, 0.7097, 0.8007, 0.7329, 0.8052, 0.7329, 0.8135, 0.7097, 0.8086, 0.22, 0.8616, 0.1926, 0.8661, 0.1926, 0.8582, 0.22, 0.8533, 0.7014, 0.8007, 0.7097, 0.8007, 0.7097, 0.8086, 0.7014, 0.8086, 0.2272, 0.8526, 0.22, 0.8533, 0.22, 0.8082, 0.2272, 0.8081, 0.7014, 0.8086, 0.7097, 0.8086, 0.7097, 0.8589, 0.7014, 0.8589, 0.7014, 0.8589, 0.7097, 0.8589, 0.7097, 0.8665, 0.7014, 0.8665, 0.22, 0.8082, 0.1926, 0.8079, 0.1926, 0.8003, 0.22, 0.8004, 0.7097, 0.8589, 0.7329, 0.8586, 0.7329, 0.866, 0.7097, 0.8665, 0.2272, 0.8081, 0.22, 0.8082, 0.22, 0.8004, 0.2271, 0.8003, 0.7329, 0.8586, 0.7393, 0.859, 0.7391, 0.8664, 0.7329, 0.866, 0.7329, 0.8135, 0.7393, 0.814, 0.7393, 0.859, 0.7329, 0.8586, 0.7329, 0.8052, 0.7393, 0.8057, 0.7393, 0.814, 0.7329, 0.8135, 0.1926, 0.8661, 0.1849, 0.8661, 0.1849, 0.8582, 0.1926, 0.8582, 0.1926, 0.8582, 0.1849, 0.8582, 0.1849, 0.8079, 0.1926, 0.8079, 0.1926, 0.8079, 0.1849, 0.8079, 0.1849, 0.8003, 0.1926, 0.8003, 0.6131, 0.7342, 0.6111, 0.7622, 0.6075, 0.7634, 0.6095, 0.7355, 0.4025, 0.8229, 0.4025, 0.7726, 0.4063, 0.7726, 0.4063, 0.8229, 0.4082, 0.7275, 0.4061, 0.7554, 0.4025, 0.7566, 0.4046, 0.7287, 0.834, 0.9616, 0.8599, 0.9724, 0.8599, 0.9761, 0.834, 0.9654, 0.4061, 0.7554, 0.4088, 0.7634, 0.4052, 0.7646, 0.4025, 0.7566, 0.4025, 0.7726, 0.4025, 0.7646, 0.4063, 0.7646, 0.4063, 0.7726, 0.7708, 0.9724, 0.7967, 0.9616, 0.7967, 0.9654, 0.7708, 0.9761, 0.4025, 0.8304, 0.4025, 0.8229, 0.4063, 0.8229, 0.4063, 0.8304, 0.7393, 0.9723, 0.7651, 0.9616, 0.7651, 0.9654, 0.7393, 0.9761, 0.3709, 0.8052, 0.3709, 0.8497, 0.3671, 0.8497, 0.3671, 0.8052, 0.3709, 0.8195, 0.3709, 0.8116, 0.3747, 0.8116, 0.3747, 0.8195, 0.4063, 0.817, 0.4063, 0.772, 0.4101, 0.772, 0.4101, 0.817, 0.4088, 0.7201, 0.4082, 0.7275, 0.4046, 0.7287, 0.4052, 0.7212, 0.3709, 0.8497, 0.3709, 0.858, 0.3671, 0.858, 0.3671, 0.8497, 0.3709, 0.8116, 0.3709, 0.7613, 0.3747, 0.7613, 0.3747, 0.8116, 0.4063, 0.8253, 0.4063, 0.817, 0.4101, 0.817, 0.4101, 0.8253])
me_cylinder_001.materials.append(mat_brick)
me_cylinder_001.materials.append(mat_castle_brick)
me_cylinder_001.materials.append(mat_wood_normal)
me_cylinder_001.materials.append(mat_wood_normal)
me_cylinder_001.materials.append(mat_wood_darker)
me_cylinder_001.use_remesh_preserve_volume = False
me_cylinder_001.use_remesh_preserve_attributes = False
me_cylinder_001.use_mirror_vertex_groups = False
me_cylinder_001.update()

# ---- objects
ob_tower = bpy.data.objects.new('Tower', me_cylinder_001)

# ---- transforms, parenting, visibility, modifiers, constraints
ob_tower.location = (0.0, 0.0, 0.0)
ob_tower.rotation_euler = (1.571, -0.0, 0.0)
ob_tower.lineart.crease_threshold = 0.0

# ---- collection membership
col_collection_1.objects.link(ob_tower)

# ---- scene / render settings (as saved in the file)
scene.frame_start = 1; scene.frame_end = 250; scene.frame_set(1)
scene.render.engine = 'CYCLES'
scene.render.resolution_percentage = 50
scene.render.dither_intensity = 0.0
scene.cycles.use_denoising = False
scene.cycles.samples = 128
scene.cycles.sampling_pattern = 'TABULATED_SOBOL'
scene.cycles.light_sampling_threshold = 0.0
scene.cycles.use_adaptive_sampling = False
scene.cycles.use_light_tree = False
scene.cycles.blur_glossy = 0.0
scene.cycles.sample_clamp_indirect = 0.0
scene.view_settings.view_transform = 'Standard'
bpy.context.view_layer.update()

# ---- added for rendering (the .blend has no active camera and no usable light): camera, sun
cam_auto = bpy.data.cameras.new('AutoCamera')
cam_auto.lens = 50.0
cam_auto.sensor_width = 36.0
cam_auto.clip_end = 1000.0
ob_auto_camera = bpy.data.objects.new('AutoCamera', cam_auto)
scene.collection.objects.link(ob_auto_camera)
ob_auto_camera.location = (8.49855, -9.89667, 10.0786)
ob_auto_camera.rotation_euler = (1.09748, -7.21219e-08, 0.694738)
scene.camera = ob_auto_camera
light_auto_sun = bpy.data.lights.new('AutoSun', 'SUN')
light_auto_sun.energy = 3.0
light_auto_sun.angle = 0.0523599
ob_auto_sun = bpy.data.objects.new('AutoSun', light_auto_sun)
scene.collection.objects.link(ob_auto_sun)
ob_auto_sun.rotation_euler = (0.872665, 0.174533, 0.523599)
bpy.context.view_layer.update()

